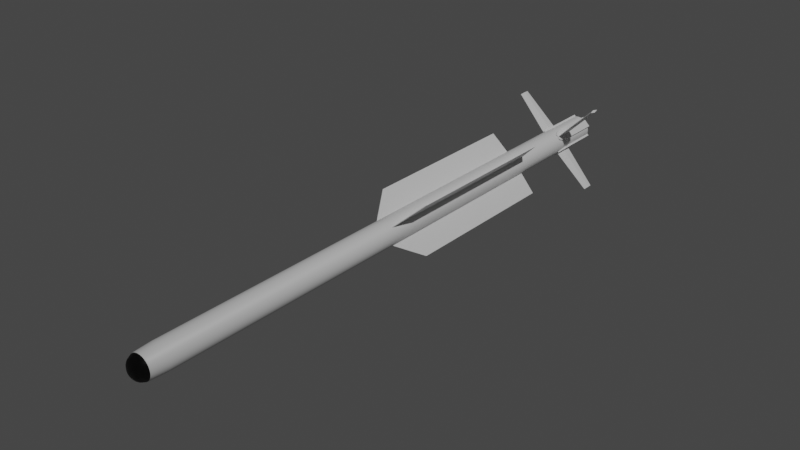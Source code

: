 # Source: IRIS-T.blend  (saved by Blender 3.5.10; exported with 4.5.12 LTS)
import bpy
from mathutils import Matrix  # noqa: F401  (used for matrix-valued properties, if any)

bpy.ops.wm.read_factory_settings(use_empty=True)
scene = bpy.context.scene
scene.name = 'Scene'

# ---- collections
col_collection = bpy.data.collections.new('Collection'); scene.collection.children.link(col_collection)

# ---- materials (node trees are filled in below, after node groups)
mat_seeker = bpy.data.materials.new('Seeker')
mat_seeker.use_transparent_shadow = False
mat_material_002 = bpy.data.materials.new('Material.002')
mat_material_002.use_transparent_shadow = False
mat_rear = bpy.data.materials.new('Rear')
mat_rear.use_transparent_shadow = False
mat_rr = bpy.data.materials.new('RR')
mat_rr.use_transparent_shadow = False
mat_infin = bpy.data.materials.new('InFIn')
mat_infin.use_transparent_shadow = False

# ---- node groups
ng_auto_smooth = bpy.data.node_groups.new('Auto Smooth', 'GeometryNodeTree')
_s = ng_auto_smooth.interface.new_socket(name='Geometry', in_out='OUTPUT', socket_type='NodeSocketGeometry')
_s = ng_auto_smooth.interface.new_socket(name='Geometry', in_out='INPUT', socket_type='NodeSocketGeometry')
_s = ng_auto_smooth.interface.new_socket(name='Angle', in_out='INPUT', socket_type='NodeSocketFloat')
_s.subtype = 'ANGLE'
_s.min_value = 0.0
_s.max_value = 3.142
ng_auto_smooth.is_modifier = True
_N = ng_auto_smooth.nodes; _L = ng_auto_smooth.links
n0 = _N.new('NodeGroupOutput'); n0.name = 'Group Output'; n0.location = (480, -100)
n1 = _N.new('NodeGroupInput'); n1.name = 'Group Input'; n1.location = (-420, -300)
n2 = _N.new('NodeGroupInput'); n2.name = 'Group Input.001'; n2.location = (-60, -100)
n3 = _N.new('GeometryNodeSetShadeSmooth'); n3.name = 'Set Shade Smooth'; n3.location = (120, -100)
n3.domain = 'EDGE'
n4 = _N.new('GeometryNodeSetShadeSmooth'); n4.name = 'Set Shade Smooth.001'; n4.location = (300, -100)
n5 = _N.new('GeometryNodeInputMeshEdgeAngle'); n5.name = 'Edge Angle'; n5.location = (-420, -220)
n6 = _N.new('GeometryNodeInputEdgeSmooth'); n6.name = 'Is Edge Smooth'; n6.location = (-60, -160)
n7 = _N.new('GeometryNodeInputShadeSmooth'); n7.name = 'Is Face Smooth'; n7.location = (-240, -340)
n8 = _N.new('FunctionNodeBooleanMath'); n8.name = 'Boolean Math'; n8.location = (-60, -220)
n9 = _N.new('FunctionNodeCompare'); n9.name = 'Compare'; n9.location = (-240, -180)
n9.operation = 'LESS_EQUAL'
_L.new(n5.outputs[0], n9.inputs[0])
_L.new(n4.outputs[0], n0.inputs[0])
_L.new(n1.outputs[1], n9.inputs[1])
_L.new(n9.outputs[0], n8.inputs[0])
_L.new(n7.outputs[0], n8.inputs[1])
_L.new(n2.outputs[0], n3.inputs[0])
_L.new(n6.outputs[0], n3.inputs[1])
_L.new(n3.outputs[0], n4.inputs[0])
_L.new(n8.outputs[0], n3.inputs[2])
n0.is_active_output = True

# ---- material node trees
mat_seeker.use_nodes = True; mat_seeker.node_tree.nodes.clear()
_N = mat_seeker.node_tree.nodes; _L = mat_seeker.node_tree.links
n0 = _N.new('ShaderNodeBsdfGlass'); n0.name = 'Glass BSDF'; n0.location = (299, 137)
n0.distribution = 'BECKMANN'
n0.inputs[0].default_value = (0.5978, 0.5978, 0.5978, 1.0)
n0.inputs[1].default_value = 0.4385
n0.inputs[2].default_value = 1.45
n1 = _N.new('ShaderNodeOutputMaterial'); n1.name = 'Material Output'; n1.location = (661, 295)
n2 = _N.new('ShaderNodeBsdfPrincipled'); n2.name = 'Principled BSDF'; n2.location = (10, 300)
n2.distribution = 'GGX'
n2.subsurface_method = 'RANDOM_WALK_SKIN'
n2.inputs[0].default_value = (0.6693, 0.6578, 0.4221, 1.0)
n2.inputs[3].default_value = 1.45
n2.inputs[27].default_value = (0.0, 0.0, 0.0, 1.0)
n2.inputs[28].default_value = 1.0
n3 = _N.new('ShaderNodeMixShader'); n3.name = 'Mix Shader'; n3.location = (465, 271)
n3.inputs[0].default_value = 0.1
_L.new(n2.outputs[0], n3.inputs[1])
_L.new(n0.outputs[0], n1.inputs[0])
n1.is_active_output = True
mat_material_002.use_nodes = True; mat_material_002.node_tree.nodes.clear()
_N = mat_material_002.node_tree.nodes; _L = mat_material_002.node_tree.links
n0 = _N.new('ShaderNodeBsdfPrincipled'); n0.name = 'Principled BSDF'; n0.location = (10, 300)
n0.distribution = 'GGX'
n0.subsurface_method = 'RANDOM_WALK_SKIN'
n0.inputs[0].default_value = (0.7865, 0.7865, 0.7865, 1.0)
n0.inputs[3].default_value = 1.45
n0.inputs[27].default_value = (0.0, 0.0, 0.0, 1.0)
n0.inputs[28].default_value = 1.0
n1 = _N.new('ShaderNodeOutputMaterial'); n1.name = 'Material Output'; n1.location = (300, 300)
_L.new(n0.outputs[0], n1.inputs[0])
n1.is_active_output = True
mat_rear.use_nodes = True; mat_rear.node_tree.nodes.clear()
_N = mat_rear.node_tree.nodes; _L = mat_rear.node_tree.links
n0 = _N.new('ShaderNodeBsdfPrincipled'); n0.name = 'Principled BSDF'; n0.location = (10, 300)
n0.distribution = 'GGX'
n0.subsurface_method = 'RANDOM_WALK_SKIN'
n0.inputs[0].default_value = (0.4377, 0.04215, 0.03883, 1.0)
n0.inputs[3].default_value = 1.45
n0.inputs[27].default_value = (0.0, 0.0, 0.0, 1.0)
n0.inputs[28].default_value = 1.0
n1 = _N.new('ShaderNodeOutputMaterial'); n1.name = 'Material Output'; n1.location = (300, 300)
_L.new(n0.outputs[0], n1.inputs[0])
n1.is_active_output = True
mat_rr.use_nodes = True; mat_rr.node_tree.nodes.clear()
_N = mat_rr.node_tree.nodes; _L = mat_rr.node_tree.links
n0 = _N.new('ShaderNodeBsdfPrincipled'); n0.name = 'Principled BSDF'; n0.location = (10, 300)
n0.distribution = 'GGX'
n0.subsurface_method = 'RANDOM_WALK_SKIN'
n0.inputs[0].default_value = (0.0, 0.0, 0.0, 1.0)
n0.inputs[3].default_value = 1.45
n0.inputs[27].default_value = (0.0, 0.0, 0.0, 1.0)
n0.inputs[28].default_value = 1.0
n1 = _N.new('ShaderNodeOutputMaterial'); n1.name = 'Material Output'; n1.location = (300, 300)
_L.new(n0.outputs[0], n1.inputs[0])
n1.is_active_output = True
mat_infin.use_nodes = True; mat_infin.node_tree.nodes.clear()
_N = mat_infin.node_tree.nodes; _L = mat_infin.node_tree.links
n0 = _N.new('ShaderNodeBsdfPrincipled'); n0.name = 'Principled BSDF'; n0.location = (10, 300)
n0.distribution = 'GGX'
n0.subsurface_method = 'RANDOM_WALK_SKIN'
n0.inputs[0].default_value = (0.06011, 0.06011, 0.06011, 1.0)
n0.inputs[1].default_value = 0.1682
n0.inputs[2].default_value = 0.8136
n0.inputs[3].default_value = 1.45
n0.inputs[13].default_value = 0.2545
n0.inputs[27].default_value = (0.0, 0.0, 0.0, 1.0)
n0.inputs[28].default_value = 1.0
n1 = _N.new('ShaderNodeOutputMaterial'); n1.name = 'Material Output'; n1.location = (300, 300)
_L.new(n0.outputs[0], n1.inputs[0])
n1.is_active_output = True

# ---- world
world_world = bpy.data.worlds.new('World'); scene.world = world_world
world_world.use_nodes = True; world_world.node_tree.nodes.clear()
_N = world_world.node_tree.nodes; _L = world_world.node_tree.links
n0 = _N.new('ShaderNodeOutputWorld'); n0.name = 'World Output'; n0.location = (300, 300)
n1 = _N.new('ShaderNodeBackground'); n1.name = 'Background'; n1.location = (10, 300)
n1.inputs[0].default_value = (0.05088, 0.05088, 0.05088, 1.0)
_L.new(n1.outputs[0], n0.inputs[0])
n0.is_active_output = True
world_world.color = (0.05088, 0.05088, 0.05088)
world_world.use_sun_shadow = False
world_world.sun_shadow_jitter_overblur = 0.0

# ---- lights
light_light = bpy.data.lights.new('Light', 'POINT')
light_light.transmission_factor = 0.0
light_light.energy = 1000.0
light_light.shadow_soft_size = 0.1
light_light.shadow_maximum_resolution = 0.006
light_light.use_absolute_resolution = True

# ---- meshes
me_cylinder = bpy.data.meshes.new('Cylinder')
me_cylinder.from_pydata([(0.0, 0.0635, -1.47), (0.01239, 0.06228, -1.47), (0.0243, 0.05867, -1.47), (0.03528, 0.0528, -1.47), (0.0449, 0.0449, -1.47), (0.0528, 0.03528, -1.47), (0.05867, 0.0243, -1.47), (0.06228, 0.01239, -1.47), (0.0635, 0.0, -1.47), (0.06228, -0.01239, -1.47), (0.05867, -0.0243, -1.47), (0.0528, -0.03528, -1.47), (0.0449, -0.0449, -1.47), (0.03528, -0.0528, -1.47), (0.0243, -0.05867, -1.47), (0.01239, -0.06228, -1.47), (0.0, -0.0635, -1.47), (-0.01239, -0.06228, -1.47), (-0.0243, -0.05867, -1.47), (-0.03528, -0.0528, -1.47), (-0.0449, -0.0449, -1.47), (-0.0528, -0.03528, -1.47), (-0.05867, -0.0243, -1.47), (-0.06228, -0.01239, -1.47), (-0.0635, 0.0, -1.47), (-0.06228, 0.01239, -1.47), (-0.05867, 0.0243, -1.47), (-0.0528, 0.03528, -1.47), (-0.0449, 0.0449, -1.47), (-0.03528, 0.0528, -1.47), (-0.0243, 0.05867, -1.47), (-0.01239, 0.06228, -1.47), (-4.657e-10, 0.003235, 1.47), (0.0, 0.0635, 1.34), (-2.91e-10, 0.0263, 1.465), (0.0006311, 0.003173, 1.47), (0.01239, 0.06228, 1.34), (0.00513, 0.02579, 1.465), (0.001238, 0.002989, 1.47), (0.0243, 0.05867, 1.34), (0.01006, 0.0243, 1.465), (0.001797, 0.00269, 1.47), (0.03528, 0.0528, 1.34), (0.01461, 0.02187, 1.465), (0.002288, 0.002288, 1.47), (0.0449, 0.0449, 1.34), (0.0186, 0.0186, 1.465), (0.00269, 0.001797, 1.47), (0.0528, 0.03528, 1.34), (0.02187, 0.01461, 1.465), (0.002989, 0.001238, 1.47), (0.05867, 0.0243, 1.34), (0.0243, 0.01006, 1.465), (0.003173, 0.0006311, 1.47), (0.06228, 0.01239, 1.34), (0.02579, 0.00513, 1.465), (0.003235, 4.657e-10, 1.47), (0.0635, -3.059e-09, 1.34), (0.0263, 2.91e-10, 1.465), (0.003173, -0.0006311, 1.47), (0.06228, -0.01239, 1.34), (0.02579, -0.00513, 1.465), (0.002989, -0.001238, 1.47), (0.05867, -0.0243, 1.34), (0.0243, -0.01006, 1.465), (0.00269, -0.001797, 1.47), (0.0528, -0.03528, 1.34), (0.02187, -0.01461, 1.465), (0.002288, -0.002288, 1.47), (0.0449, -0.0449, 1.34), (0.0186, -0.0186, 1.465), (0.001797, -0.00269, 1.47), (0.03528, -0.0528, 1.34), (0.01461, -0.02187, 1.465), (0.001238, -0.002989, 1.47), (0.0243, -0.05867, 1.34), (0.01006, -0.0243, 1.465), (0.0006311, -0.003173, 1.47), (0.01239, -0.06228, 1.34), (0.00513, -0.02579, 1.465), (4.657e-10, -0.003235, 1.47), (0.0, -0.0635, 1.34), (2.91e-10, -0.0263, 1.465), (-0.0006311, -0.003173, 1.47), (-0.01239, -0.06228, 1.34), (-0.00513, -0.02579, 1.465), (-0.001238, -0.002989, 1.47), (-0.0243, -0.05867, 1.34), (-0.01006, -0.0243, 1.465), (-0.001797, -0.00269, 1.47), (-0.03528, -0.0528, 1.34), (-0.01461, -0.02187, 1.465), (-0.002288, -0.002288, 1.47), (-0.0449, -0.0449, 1.34), (-0.0186, -0.0186, 1.465), (-0.00269, -0.001797, 1.47), (-0.0528, -0.03528, 1.34), (-0.02187, -0.01461, 1.465), (-0.002989, -0.001238, 1.47), (-0.05867, -0.0243, 1.34), (-0.0243, -0.01006, 1.465), (-0.003173, -0.0006311, 1.47), (-0.06228, -0.01239, 1.34), (-0.02579, -0.00513, 1.465), (-0.003235, -4.657e-10, 1.47), (-0.0635, -3.059e-09, 1.34), (-0.0263, -2.91e-10, 1.465), (-0.003173, 0.0006311, 1.47), (-0.06228, 0.01239, 1.34), (-0.02579, 0.00513, 1.465), (-0.002989, 0.001238, 1.47), (-0.05867, 0.0243, 1.34), (-0.0243, 0.01006, 1.465), (-0.00269, 0.001797, 1.47), (-0.0528, 0.03528, 1.34), (-0.02187, 0.01461, 1.465), (-0.002288, 0.002288, 1.47), (-0.0449, 0.0449, 1.34), (-0.0186, 0.0186, 1.465), (-0.001797, 0.00269, 1.47), (-0.03528, 0.0528, 1.34), (-0.01461, 0.02187, 1.465), (-0.001238, 0.002989, 1.47), (-0.0243, 0.05867, 1.34), (-0.01006, 0.0243, 1.465), (-0.0006311, 0.003173, 1.47), (-0.01239, 0.06228, 1.34), (-0.00513, 0.02579, 1.465), (-5.114e-11, 0.05947, 1.416), (-7.887e-11, 0.05427, 1.435), (-6.185e-11, 0.05772, 1.426), (0.01059, 0.05323, 1.435), (0.0116, 0.05833, 1.416), (0.01126, 0.05661, 1.426), (0.02077, 0.05014, 1.435), (0.02276, 0.05494, 1.416), (0.02209, 0.05332, 1.426), (0.03015, 0.04513, 1.435), (0.03304, 0.04945, 1.416), (0.03207, 0.04799, 1.426), (0.03838, 0.03838, 1.435), (0.04205, 0.04205, 1.416), (0.04081, 0.04081, 1.426), (0.04513, 0.03015, 1.435), (0.04945, 0.03304, 1.416), (0.04799, 0.03207, 1.426), (0.05014, 0.02077, 1.435), (0.05494, 0.02276, 1.416), (0.05332, 0.02209, 1.426), (0.05323, 0.01059, 1.435), (0.05833, 0.0116, 1.416), (0.05661, 0.01126, 1.426), (0.05427, -1.176e-10, 1.435), (0.05947, -5.881e-10, 1.416), (0.05772, -3.092e-10, 1.426), (0.05323, -0.01059, 1.435), (0.05833, -0.0116, 1.416), (0.05661, -0.01126, 1.426), (0.05014, -0.02077, 1.435), (0.05494, -0.02276, 1.416), (0.05332, -0.02209, 1.426), (0.04513, -0.03015, 1.435), (0.04945, -0.03304, 1.416), (0.04799, -0.03207, 1.426), (0.03838, -0.03838, 1.435), (0.04205, -0.04205, 1.416), (0.04081, -0.04081, 1.426), (0.03015, -0.04513, 1.435), (0.03304, -0.04945, 1.416), (0.03207, -0.04799, 1.426), (0.02077, -0.05014, 1.435), (0.02276, -0.05494, 1.416), (0.02209, -0.05332, 1.426), (0.01059, -0.05323, 1.435), (0.0116, -0.05833, 1.416), (0.01126, -0.05661, 1.426), (7.887e-11, -0.05427, 1.435), (5.114e-11, -0.05947, 1.416), (6.185e-11, -0.05772, 1.426), (-0.01059, -0.05323, 1.435), (-0.0116, -0.05833, 1.416), (-0.01126, -0.05661, 1.426), (-0.02077, -0.05014, 1.435), (-0.02276, -0.05494, 1.416), (-0.02209, -0.05332, 1.426), (-0.03015, -0.04513, 1.435), (-0.03304, -0.04945, 1.416), (-0.03207, -0.04799, 1.426), (-0.03838, -0.03838, 1.435), (-0.04205, -0.04205, 1.416), (-0.04081, -0.04081, 1.426), (-0.04513, -0.03015, 1.435), (-0.04945, -0.03304, 1.416), (-0.04799, -0.03207, 1.426), (-0.05014, -0.02077, 1.435), (-0.05494, -0.02276, 1.416), (-0.05332, -0.02209, 1.426), (-0.05323, -0.01059, 1.435), (-0.05833, -0.0116, 1.416), (-0.05661, -0.01126, 1.426), (-0.05427, -2.754e-10, 1.435), (-0.05947, -6.904e-10, 1.416), (-0.05772, -4.329e-10, 1.426), (-0.05323, 0.01059, 1.435), (-0.05833, 0.0116, 1.416), (-0.05661, 0.01126, 1.426), (-0.05014, 0.02077, 1.435), (-0.05494, 0.02276, 1.416), (-0.05332, 0.02209, 1.426), (-0.04513, 0.03015, 1.435), (-0.04945, 0.03304, 1.416), (-0.04799, 0.03207, 1.426), (-0.03838, 0.03838, 1.435), (-0.04205, 0.04205, 1.416), (-0.04081, 0.04081, 1.426), (-0.03015, 0.04513, 1.435), (-0.03304, 0.04945, 1.416), (-0.03207, 0.04799, 1.426), (-0.02077, 0.05014, 1.435), (-0.02276, 0.05494, 1.416), (-0.02209, 0.05332, 1.426), (-0.01059, 0.05323, 1.435), (-0.0116, 0.05833, 1.416), (-0.01126, 0.05661, 1.426), (-1.037e-10, 0.0487, 1.447), (-1.644e-10, 0.04047, 1.456), (0.007896, 0.03969, 1.456), (0.009502, 0.04777, 1.447), (0.01549, 0.03739, 1.456), (0.01864, 0.045, 1.447), (0.02248, 0.03365, 1.456), (0.02706, 0.0405, 1.447), (0.02862, 0.02862, 1.456), (0.03444, 0.03444, 1.447), (0.03365, 0.02248, 1.456), (0.0405, 0.02706, 1.447), (0.03739, 0.01549, 1.456), (0.045, 0.01864, 1.447), (0.03969, 0.007896, 1.456), (0.04777, 0.009502, 1.447), (0.04047, 1.644e-10, 1.456), (0.0487, 3.711e-11, 1.447), (0.03969, -0.007896, 1.456), (0.04777, -0.009502, 1.447), (0.03739, -0.01549, 1.456), (0.045, -0.01864, 1.447), (0.03365, -0.02248, 1.456), (0.0405, -0.02706, 1.447), (0.02862, -0.02862, 1.456), (0.03444, -0.03444, 1.447), (0.02248, -0.03365, 1.456), (0.02706, -0.0405, 1.447), (0.01549, -0.03739, 1.456), (0.01864, -0.045, 1.447), (0.007896, -0.03969, 1.456), (0.009502, -0.04777, 1.447), (1.644e-10, -0.04047, 1.456), (1.037e-10, -0.0487, 1.447), (-0.007896, -0.03969, 1.456), (-0.009502, -0.04777, 1.447), (-0.01549, -0.03739, 1.456), (-0.01864, -0.045, 1.447), (-0.02248, -0.03365, 1.456), (-0.02706, -0.0405, 1.447), (-0.02862, -0.02862, 1.456), (-0.03444, -0.03444, 1.447), (-0.03365, -0.02248, 1.456), (-0.0405, -0.02706, 1.447), (-0.03739, -0.01549, 1.456), (-0.045, -0.01864, 1.447), (-0.03969, -0.007896, 1.456), (-0.04777, -0.009502, 1.447), (-0.04047, -1.644e-10, 1.456), (-0.0487, -1.703e-10, 1.447), (-0.03969, 0.007896, 1.456), (-0.04777, 0.009502, 1.447), (-0.03739, 0.01549, 1.456), (-0.045, 0.01864, 1.447), (-0.03365, 0.02248, 1.456), (-0.0405, 0.02706, 1.447), (-0.02862, 0.02862, 1.456), (-0.03444, 0.03444, 1.447), (-0.02248, 0.03365, 1.456), (-0.02706, 0.0405, 1.447), (-0.01549, 0.03739, 1.456), (-0.01864, 0.045, 1.447), (-0.007896, 0.03969, 1.456), (-0.009502, 0.04777, 1.447), (1.316e-10, 0.05995, -1.47), (0.0117, 0.0588, -1.47), (0.02294, 0.05539, -1.47), (0.03331, 0.04985, -1.47), (0.04239, 0.04239, -1.47), (0.04985, 0.03331, -1.47), (0.05539, 0.02294, -1.47), (0.0588, 0.0117, -1.47), (0.05995, -1.232e-10, -1.47), (0.0588, -0.0117, -1.47), (0.05539, -0.02294, -1.47), (0.04985, -0.03331, -1.47), (0.04239, -0.04239, -1.47), (0.03331, -0.04985, -1.47), (0.02294, -0.05539, -1.47), (0.0117, -0.0588, -1.47), (1.316e-10, -0.05995, -1.47), (-0.0117, -0.0588, -1.47), (-0.02294, -0.05539, -1.47), (-0.03331, -0.04985, -1.47), (-0.04239, -0.04239, -1.47), (-0.04985, -0.03331, -1.47), (-0.05539, -0.02294, -1.47), (-0.0588, -0.0117, -1.47), (-0.05995, -1.232e-10, -1.47), (-0.0588, 0.0117, -1.47), (-0.05539, 0.02294, -1.47), (-0.04985, 0.03331, -1.47), (-0.04239, 0.04239, -1.47), (-0.03331, 0.04985, -1.47), (-0.02294, 0.05539, -1.47), (-0.0117, 0.0588, -1.47), (-3.53e-08, 0.02734, -1.353), (0.005335, 0.02682, -1.353), (0.01046, 0.02526, -1.353), (0.01519, 0.02274, -1.353), (0.01934, 0.01934, -1.353), (0.02274, 0.01519, -1.353), (0.02526, 0.01046, -1.353), (0.02682, 0.005335, -1.353), (0.02734, 6.32e-10, -1.353), (0.02682, -0.005335, -1.353), (0.02526, -0.01046, -1.353), (0.02274, -0.01519, -1.353), (0.01934, -0.01934, -1.353), (0.01519, -0.02274, -1.353), (0.01046, -0.02526, -1.353), (0.005335, -0.02682, -1.353), (-3.53e-08, -0.02734, -1.353), (-0.005335, -0.02682, -1.353), (-0.01046, -0.02526, -1.353), (-0.01519, -0.02274, -1.353), (-0.01934, -0.01934, -1.353), (-0.02274, -0.01519, -1.353), (-0.02526, -0.01046, -1.353), (-0.02682, -0.005335, -1.353), (-0.02734, 6.32e-10, -1.353), (-0.02682, 0.005335, -1.353), (-0.02526, 0.01046, -1.353), (-0.02274, 0.01519, -1.353), (-0.01934, 0.01934, -1.353), (-0.01519, 0.02274, -1.353), (-0.01046, 0.02526, -1.353), (-0.005335, 0.02682, -1.353), (-0.1259, -0.1237, -0.03231), (0.1237, 0.1259, -0.03231), (-0.1259, -0.1237, -0.8707), (0.1237, 0.1259, -0.8707), (-0.1237, -0.1259, -0.03231), (0.1259, 0.1237, -0.03231), (-0.1237, -0.1259, -0.8707), (0.1259, 0.1237, -0.8707), (-0.001126, 0.001126, 0.1783), (-0.001126, 0.001126, -0.8873), (0.001126, -0.001126, -0.8873), (0.001126, -0.001126, 0.1783), (-0.1237, 0.1259, -0.03231), (0.1259, -0.1237, -0.03231), (-0.1237, 0.1259, -0.8707), (0.1259, -0.1237, -0.8707), (-0.1259, 0.1237, -0.03231), (0.1237, -0.1259, -0.03231), (-0.1259, 0.1237, -0.8707), (0.1237, -0.1259, -0.8707), (0.001126, 0.001126, 0.1783), (0.001126, 0.001126, -0.8873), (-0.001126, -0.001126, -0.8873), (-0.001126, -0.001126, 0.1783), (0.01736, 0.05832, -1.475), (0.02611, 0.06708, -1.475), (0.05832, 0.01736, -1.475), (0.06708, 0.02611, -1.475), (0.0276, 0.04808, -1.201), (0.03636, 0.05683, -1.201), (0.04808, 0.0276, -1.201), (0.05683, 0.03636, -1.201), (0.02267, 0.05301, -1.214), (0.03143, 0.06176, -1.214), (0.05301, 0.02267, -1.214), (0.06176, 0.03143, -1.214), (0.01967, 0.05601, -1.232), (0.01736, 0.05832, -1.259), (0.02611, 0.06708, -1.259), (0.02842, 0.06477, -1.232), (0.05832, 0.01736, -1.259), (0.05601, 0.01967, -1.232), (0.06477, 0.02842, -1.232), (0.06708, 0.02611, -1.259), (0.04575, 0.04575, -1.309), (0.2081, 0.2081, -1.289), (0.04575, 0.04575, -1.209), (0.2081, 0.2081, -1.229), (0.04093, 0.05057, -1.259), (0.2033, 0.2129, -1.259), (0.05057, 0.04093, -1.259), (0.2129, 0.2033, -1.259), (0.2081, 0.2081, -1.259), (0.04575, 0.04575, -1.259), (0.02385, 0.02567, -1.451), (0.03734, 0.03916, -1.451), (0.01553, 0.01736, -1.474), (0.03734, 0.03916, -1.474), (0.02567, 0.02385, -1.451), (0.03916, 0.03734, -1.451), (0.01736, 0.01553, -1.474), (0.03916, 0.03734, -1.474), (0.01553, 0.01736, -1.463), (0.03734, 0.03916, -1.463), (0.01736, 0.01553, -1.463), (0.03916, 0.03734, -1.463), (0.05832, -0.01736, -1.475), (0.06708, -0.02611, -1.475), (0.01736, -0.05832, -1.475), (0.02611, -0.06708, -1.475), (0.04808, -0.0276, -1.201), (0.05683, -0.03636, -1.201), (0.0276, -0.04808, -1.201), (0.03636, -0.05683, -1.201), (0.05301, -0.02267, -1.214), (0.06176, -0.03143, -1.214), (0.02267, -0.05301, -1.214), (0.03143, -0.06176, -1.214), (0.05601, -0.01967, -1.232), (0.05832, -0.01736, -1.259), (0.06708, -0.02611, -1.259), (0.06477, -0.02842, -1.232), (0.01736, -0.05832, -1.259), (0.01967, -0.05601, -1.232), (0.02842, -0.06477, -1.232), (0.02611, -0.06708, -1.259), (0.04575, -0.04575, -1.309), (0.2081, -0.2081, -1.289), (0.04575, -0.04575, -1.209), (0.2081, -0.2081, -1.229), (0.05057, -0.04093, -1.259), (0.2129, -0.2033, -1.259), (0.04093, -0.05057, -1.259), (0.2033, -0.2129, -1.259), (0.2081, -0.2081, -1.259), (0.04575, -0.04575, -1.259), (0.02567, -0.02385, -1.451), (0.03916, -0.03734, -1.451), (0.01736, -0.01553, -1.474), (0.03916, -0.03734, -1.474), (0.02385, -0.02567, -1.451), (0.03734, -0.03916, -1.451), (0.01553, -0.01736, -1.474), (0.03734, -0.03916, -1.474), (0.01736, -0.01553, -1.463), (0.03916, -0.03734, -1.463), (0.01553, -0.01736, -1.463), (0.03734, -0.03916, -1.463), (-0.01736, -0.05832, -1.475), (-0.02611, -0.06708, -1.475), (-0.05832, -0.01736, -1.475), (-0.06708, -0.02611, -1.475), (-0.0276, -0.04808, -1.201), (-0.03636, -0.05683, -1.201), (-0.04808, -0.0276, -1.201), (-0.05683, -0.03636, -1.201), (-0.02267, -0.05301, -1.214), (-0.03143, -0.06176, -1.214), (-0.05301, -0.02267, -1.214), (-0.06176, -0.03143, -1.214), (-0.01967, -0.05601, -1.232), (-0.01736, -0.05832, -1.259), (-0.02611, -0.06708, -1.259), (-0.02842, -0.06477, -1.232), (-0.05832, -0.01736, -1.259), (-0.05601, -0.01967, -1.232), (-0.06477, -0.02842, -1.232), (-0.06708, -0.02611, -1.259), (-0.04575, -0.04575, -1.309), (-0.2081, -0.2081, -1.289), (-0.04575, -0.04575, -1.209), (-0.2081, -0.2081, -1.229), (-0.04093, -0.05057, -1.259), (-0.2033, -0.2129, -1.259), (-0.05057, -0.04093, -1.259), (-0.2129, -0.2033, -1.259), (-0.2081, -0.2081, -1.259), (-0.04575, -0.04575, -1.259), (-0.02385, -0.02567, -1.451), (-0.03734, -0.03916, -1.451), (-0.01553, -0.01736, -1.474), (-0.03734, -0.03916, -1.474), (-0.02567, -0.02385, -1.451), (-0.03916, -0.03734, -1.451), (-0.01736, -0.01553, -1.474), (-0.03916, -0.03734, -1.474), (-0.01553, -0.01736, -1.463), (-0.03734, -0.03916, -1.463), (-0.01736, -0.01553, -1.463), (-0.03916, -0.03734, -1.463), (-0.05832, 0.01736, -1.475), (-0.06708, 0.02611, -1.475), (-0.01736, 0.05832, -1.475), (-0.02611, 0.06708, -1.475), (-0.04808, 0.0276, -1.201), (-0.05683, 0.03636, -1.201), (-0.0276, 0.04808, -1.201), (-0.03636, 0.05683, -1.201), (-0.05301, 0.02267, -1.214), (-0.06176, 0.03143, -1.214), (-0.02267, 0.05301, -1.214), (-0.03143, 0.06176, -1.214), (-0.05601, 0.01967, -1.232), (-0.05832, 0.01736, -1.259), (-0.06708, 0.02611, -1.259), (-0.06477, 0.02842, -1.232), (-0.01736, 0.05832, -1.259), (-0.01967, 0.05601, -1.232), (-0.02842, 0.06477, -1.232), (-0.02611, 0.06708, -1.259), (-0.04575, 0.04575, -1.309), (-0.2081, 0.2081, -1.289), (-0.04575, 0.04575, -1.209), (-0.2081, 0.2081, -1.229), (-0.05057, 0.04093, -1.259), (-0.2129, 0.2033, -1.259), (-0.04093, 0.05057, -1.259), (-0.2033, 0.2129, -1.259), (-0.2081, 0.2081, -1.259), (-0.04575, 0.04575, -1.259), (-0.02567, 0.02385, -1.451), (-0.03916, 0.03734, -1.451), (-0.01736, 0.01553, -1.474), (-0.03916, 0.03734, -1.474), (-0.02385, 0.02567, -1.451), (-0.03734, 0.03916, -1.451), (-0.01553, 0.01736, -1.474), (-0.03734, 0.03916, -1.474), (-0.01736, 0.01553, -1.463), (-0.03916, 0.03734, -1.463), (-0.01553, 0.01736, -1.463), (-0.03734, 0.03916, -1.463)], [(405, 398), (396, 405), (405, 400), (402, 405), (447, 440), (438, 447), (447, 442), (444, 447), (489, 482), (480, 489), (489, 484), (486, 489), (531, 524), (522, 531), (531, 526), (528, 531)], [(31, 126, 33, 0), (2, 39, 42, 3), (3, 42, 45, 4), (4, 45, 48, 5), (5, 48, 51, 6), (6, 51, 54, 7), (7, 54, 57, 8), (8, 57, 60, 9), (9, 60, 63, 10), (10, 63, 66, 11), (11, 66, 69, 12), (12, 69, 72, 13), (13, 72, 75, 14), (14, 75, 78, 15), (15, 78, 81, 16), (16, 81, 84, 17), (17, 84, 87, 18), (18, 87, 90, 19), (19, 90, 93, 20), (20, 93, 96, 21), (21, 96, 99, 22), (22, 99, 102, 23), (23, 102, 105, 24), (24, 105, 108, 25), (25, 108, 111, 26), (26, 111, 114, 27), (27, 114, 117, 28), (28, 117, 120, 29), (29, 120, 123, 30), (30, 123, 126, 31), (0, 33, 36, 1), (1, 36, 39, 2), (9, 10, 298, 297), (228, 226, 37, 40), (131, 129, 224, 227), (225, 286, 127, 34), (37, 34, 32, 35), (230, 228, 40, 43), (42, 39, 135, 138), (134, 131, 227, 229), (40, 37, 35, 38), (232, 230, 43, 46), (45, 42, 138, 141), (137, 134, 229, 231), (43, 40, 38, 41), (234, 232, 46, 49), (48, 45, 141, 144), (140, 137, 231, 233), (46, 43, 41, 44), (236, 234, 49, 52), (51, 48, 144, 147), (143, 140, 233, 235), (49, 46, 44, 47), (238, 236, 52, 55), (54, 51, 147, 150), (146, 143, 235, 237), (52, 49, 47, 50), (240, 238, 55, 58), (57, 54, 150, 153), (149, 146, 237, 239), (55, 52, 50, 53), (242, 240, 58, 61), (60, 57, 153, 156), (152, 149, 239, 241), (58, 55, 53, 56), (244, 242, 61, 64), (63, 60, 156, 159), (155, 152, 241, 243), (61, 58, 56, 59), (246, 244, 64, 67), (66, 63, 159, 162), (158, 155, 243, 245), (64, 61, 59, 62), (248, 246, 67, 70), (69, 66, 162, 165), (161, 158, 245, 247), (67, 64, 62, 65), (250, 248, 70, 73), (72, 69, 165, 168), (164, 161, 247, 249), (70, 67, 65, 68), (252, 250, 73, 76), (75, 72, 168, 171), (167, 164, 249, 251), (73, 70, 68, 71), (254, 252, 76, 79), (78, 75, 171, 174), (170, 167, 251, 253), (76, 73, 71, 74), (256, 254, 79, 82), (81, 78, 174, 177), (173, 170, 253, 255), (79, 76, 74, 77), (258, 256, 82, 85), (84, 81, 177, 180), (176, 173, 255, 257), (82, 79, 77, 80), (260, 258, 85, 88), (87, 84, 180, 183), (179, 176, 257, 259), (85, 82, 80, 83), (262, 260, 88, 91), (90, 87, 183, 186), (182, 179, 259, 261), (88, 85, 83, 86), (264, 262, 91, 94), (93, 90, 186, 189), (185, 182, 261, 263), (91, 88, 86, 89), (266, 264, 94, 97), (96, 93, 189, 192), (188, 185, 263, 265), (94, 91, 89, 92), (268, 266, 97, 100), (99, 96, 192, 195), (191, 188, 265, 267), (97, 94, 92, 95), (270, 268, 100, 103), (102, 99, 195, 198), (194, 191, 267, 269), (100, 97, 95, 98), (272, 270, 103, 106), (105, 102, 198, 201), (197, 194, 269, 271), (103, 100, 98, 101), (274, 272, 106, 109), (108, 105, 201, 204), (200, 197, 271, 273), (106, 103, 101, 104), (276, 274, 109, 112), (111, 108, 204, 207), (203, 200, 273, 275), (109, 106, 104, 107), (278, 276, 112, 115), (114, 111, 207, 210), (206, 203, 275, 277), (112, 109, 107, 110), (280, 278, 115, 118), (117, 114, 210, 213), (209, 206, 277, 279), (115, 112, 110, 113), (282, 280, 118, 121), (120, 117, 213, 216), (212, 209, 279, 281), (118, 115, 113, 116), (284, 282, 121, 124), (123, 120, 216, 219), (215, 212, 281, 283), (121, 118, 116, 119), (286, 284, 124, 127), (126, 123, 219, 222), (218, 215, 283, 285), (124, 121, 119, 122), (221, 218, 285, 287), (127, 124, 122, 125), (36, 33, 128, 132), (39, 36, 132, 135), (129, 221, 287, 224), (34, 127, 125, 32), (35, 32, 125, 122, 119, 116, 113, 110, 107, 104, 101, 98, 95, 92, 89, 86, 83, 80, 77, 74, 71, 68, 65, 62, 59, 56, 53, 50, 47, 44, 41, 38), (129, 131, 133, 130), (130, 133, 132, 128), (131, 134, 136, 133), (133, 136, 135, 132), (134, 137, 139, 136), (136, 139, 138, 135), (137, 140, 142, 139), (139, 142, 141, 138), (140, 143, 145, 142), (142, 145, 144, 141), (143, 146, 148, 145), (145, 148, 147, 144), (146, 149, 151, 148), (148, 151, 150, 147), (149, 152, 154, 151), (151, 154, 153, 150), (152, 155, 157, 154), (154, 157, 156, 153), (155, 158, 160, 157), (157, 160, 159, 156), (158, 161, 163, 160), (160, 163, 162, 159), (161, 164, 166, 163), (163, 166, 165, 162), (164, 167, 169, 166), (166, 169, 168, 165), (167, 170, 172, 169), (169, 172, 171, 168), (170, 173, 175, 172), (172, 175, 174, 171), (173, 176, 178, 175), (175, 178, 177, 174), (176, 179, 181, 178), (178, 181, 180, 177), (179, 182, 184, 181), (181, 184, 183, 180), (182, 185, 187, 184), (184, 187, 186, 183), (185, 188, 190, 187), (187, 190, 189, 186), (188, 191, 193, 190), (190, 193, 192, 189), (191, 194, 196, 193), (193, 196, 195, 192), (194, 197, 199, 196), (196, 199, 198, 195), (197, 200, 202, 199), (199, 202, 201, 198), (200, 203, 205, 202), (202, 205, 204, 201), (203, 206, 208, 205), (205, 208, 207, 204), (206, 209, 211, 208), (208, 211, 210, 207), (209, 212, 214, 211), (211, 214, 213, 210), (212, 215, 217, 214), (214, 217, 216, 213), (215, 218, 220, 217), (217, 220, 219, 216), (218, 221, 223, 220), (220, 223, 222, 219), (221, 129, 130, 223), (223, 130, 128, 222), (33, 126, 222, 128), (225, 226, 227, 224), (226, 228, 229, 227), (228, 230, 231, 229), (230, 232, 233, 231), (232, 234, 235, 233), (234, 236, 237, 235), (236, 238, 239, 237), (238, 240, 241, 239), (240, 242, 243, 241), (242, 244, 245, 243), (244, 246, 247, 245), (246, 248, 249, 247), (248, 250, 251, 249), (250, 252, 253, 251), (252, 254, 255, 253), (254, 256, 257, 255), (256, 258, 259, 257), (258, 260, 261, 259), (260, 262, 263, 261), (262, 264, 265, 263), (264, 266, 267, 265), (266, 268, 269, 267), (268, 270, 271, 269), (270, 272, 273, 271), (272, 274, 275, 273), (274, 276, 277, 275), (276, 278, 279, 277), (278, 280, 281, 279), (280, 282, 283, 281), (282, 284, 285, 283), (284, 286, 287, 285), (286, 225, 224, 287), (226, 225, 34, 37), (289, 290, 322, 321), (23, 24, 312, 311), (10, 11, 299, 298), (24, 25, 313, 312), (11, 12, 300, 299), (25, 26, 314, 313), (12, 13, 301, 300), (26, 27, 315, 314), (13, 14, 302, 301), (0, 1, 289, 288), (27, 28, 316, 315), (14, 15, 303, 302), (1, 2, 290, 289), (28, 29, 317, 316), (15, 16, 304, 303), (2, 3, 291, 290), (29, 30, 318, 317), (16, 17, 305, 304), (3, 4, 292, 291), (30, 31, 319, 318), (17, 18, 306, 305), (4, 5, 293, 292), (31, 0, 288, 319), (18, 19, 307, 306), (5, 6, 294, 293), (19, 20, 308, 307), (6, 7, 295, 294), (20, 21, 309, 308), (7, 8, 296, 295), (21, 22, 310, 309), (8, 9, 297, 296), (22, 23, 311, 310), (320, 321, 322, 323, 324, 325, 326, 327, 328, 329, 330, 331, 332, 333, 334, 335, 336, 337, 338, 339, 340, 341, 342, 343, 344, 345, 346, 347, 348, 349, 350, 351), (316, 317, 349, 348), (303, 304, 336, 335), (290, 291, 323, 322), (317, 318, 350, 349), (304, 305, 337, 336), (291, 292, 324, 323), (318, 319, 351, 350), (305, 306, 338, 337), (292, 293, 325, 324), (319, 288, 320, 351), (306, 307, 339, 338), (293, 294, 326, 325), (307, 308, 340, 339), (294, 295, 327, 326), (308, 309, 341, 340), (295, 296, 328, 327), (309, 310, 342, 341), (296, 297, 329, 328), (310, 311, 343, 342), (297, 298, 330, 329), (311, 312, 344, 343), (298, 299, 331, 330), (312, 313, 345, 344), (299, 300, 332, 331), (313, 314, 346, 345), (300, 301, 333, 332), (314, 315, 347, 346), (301, 302, 334, 333), (288, 289, 321, 320), (315, 316, 348, 347), (302, 303, 335, 334), (136, 133, 130, 223, 220, 217, 214, 211, 208, 205, 202, 199, 196, 193, 190, 187, 184, 181, 178, 175, 172, 169, 166, 163, 160, 157, 154, 151, 148, 145, 142, 139), (360, 353, 355, 361), (361, 355, 359, 362), (362, 359, 357, 363), (363, 357, 353, 360), (354, 358, 356, 352), (359, 355, 353, 357), (356, 363, 360, 352), (358, 362, 363, 356), (354, 361, 362, 358), (352, 360, 361, 354), (372, 365, 367, 373), (373, 367, 371, 374), (374, 371, 369, 375), (375, 369, 365, 372), (366, 370, 368, 364), (371, 367, 365, 369), (368, 375, 372, 364), (370, 374, 375, 368), (366, 373, 374, 370), (364, 372, 373, 366), (382, 383, 381, 380), (376, 377, 379, 378), (383, 382, 386, 387), (393, 394, 387, 386), (379, 377, 390, 391, 385, 381, 383, 387, 394, 395), (380, 381, 385, 384), (376, 378, 392, 393, 386, 382, 380, 384, 388, 389), (378, 379, 395, 392), (389, 390, 377, 376), (390, 389, 388, 391), (392, 395, 394, 393), (391, 388, 384, 385), (403, 402, 396, 397), (399, 403, 404), (404, 401, 399), (401, 404, 397), (403, 397, 404), (400, 398, 399, 401), (402, 403, 399, 398), (401, 397, 396, 400), (414, 415, 409, 408), (408, 409, 413, 412), (416, 417, 411, 410), (410, 411, 407, 406), (414, 416, 410, 406), (417, 415, 407, 411), (413, 409, 415, 417), (408, 412, 416, 414), (412, 413, 417, 416), (406, 407, 415, 414), (424, 425, 423, 422), (418, 419, 421, 420), (425, 424, 428, 429), (435, 436, 429, 428), (421, 419, 432, 433, 427, 423, 425, 429, 436, 437), (422, 423, 427, 426), (418, 420, 434, 435, 428, 424, 422, 426, 430, 431), (420, 421, 437, 434), (431, 432, 419, 418), (432, 431, 430, 433), (434, 437, 436, 435), (433, 430, 426, 427), (445, 444, 438, 439), (441, 445, 446), (446, 443, 441), (443, 446, 439), (445, 439, 446), (442, 440, 441, 443), (444, 445, 441, 440), (443, 439, 438, 442), (456, 457, 451, 450), (450, 451, 455, 454), (458, 459, 453, 452), (452, 453, 449, 448), (456, 458, 452, 448), (459, 457, 449, 453), (455, 451, 457, 459), (450, 454, 458, 456), (454, 455, 459, 458), (448, 449, 457, 456), (466, 467, 465, 464), (460, 461, 463, 462), (467, 466, 470, 471), (477, 478, 471, 470), (463, 461, 474, 475, 469, 465, 467, 471, 478, 479), (464, 465, 469, 468), (460, 462, 476, 477, 470, 466, 464, 468, 472, 473), (462, 463, 479, 476), (473, 474, 461, 460), (474, 473, 472, 475), (476, 479, 478, 477), (475, 472, 468, 469), (487, 486, 480, 481), (483, 487, 488), (488, 485, 483), (485, 488, 481), (487, 481, 488), (484, 482, 483, 485), (486, 487, 483, 482), (485, 481, 480, 484), (498, 499, 493, 492), (492, 493, 497, 496), (500, 501, 495, 494), (494, 495, 491, 490), (498, 500, 494, 490), (501, 499, 491, 495), (497, 493, 499, 501), (492, 496, 500, 498), (496, 497, 501, 500), (490, 491, 499, 498), (508, 509, 507, 506), (502, 503, 505, 504), (509, 508, 512, 513), (519, 520, 513, 512), (505, 503, 516, 517, 511, 507, 509, 513, 520, 521), (506, 507, 511, 510), (502, 504, 518, 519, 512, 508, 506, 510, 514, 515), (504, 505, 521, 518), (515, 516, 503, 502), (516, 515, 514, 517), (518, 521, 520, 519), (517, 514, 510, 511), (529, 528, 522, 523), (525, 529, 530), (530, 527, 525), (527, 530, 523), (529, 523, 530), (526, 524, 525, 527), (528, 529, 525, 524), (527, 523, 522, 526), (540, 541, 535, 534), (534, 535, 539, 538), (542, 543, 537, 536), (536, 537, 533, 532), (540, 542, 536, 532), (543, 541, 533, 537), (539, 535, 541, 543), (534, 538, 542, 540), (538, 539, 543, 542), (532, 533, 541, 540)])
me_cylinder.polygons.foreach_set('use_smooth', [1, 1, 1, 1, 1, 1, 1, 1, 1, 1, 1, 1, 1, 1, 1, 1, 1, 1, 1, 1, 1, 1, 1, 1, 1, 1, 1, 1, 1, 1, 1, 1, 1, 1, 1, 1, 1, 1, 1, 1, 1, 1, 1, 1, 1, 1, 1, 1, 1, 1, 1, 1, 1, 1, 1, 1, 1, 1, 1, 1, 1, 1, 1, 1, 1, 1, 1, 1, 1, 1, 1, 1, 1, 1, 1, 1, 1, 1, 1, 1, 1, 1, 1, 1, 1, 1, 1, 1, 1, 1, 1, 1, 1, 1, 1, 1, 1, 1, 1, 1, 1, 1, 1, 1, 1, 1, 1, 1, 1, 1, 1, 1, 1, 1, 1, 1, 1, 1, 1, 1, 1, 1, 1, 1, 1, 1, 1, 1, 1, 1, 1, 1, 1, 1, 1, 1, 1, 1, 1, 1, 1, 1, 1, 1, 1, 1, 1, 1, 1, 1, 1, 1, 1, 1, 1, 1, 1, 1, 1, 1, 1, 1, 1, 1, 1, 1, 1, 1, 1, 1, 1, 1, 1, 1, 1, 1, 1, 1, 1, 1, 1, 1, 1, 1, 1, 1, 1, 1, 1, 1, 1, 1, 1, 1, 1, 1, 1, 1, 1, 1, 1, 1, 1, 1, 1, 1, 1, 1, 1, 1, 1, 1, 1, 1, 1, 1, 1, 1, 1, 1, 1, 1, 1, 1, 1, 1, 1, 1, 1, 1, 1, 1, 1, 1, 1, 1, 1, 1, 1, 1, 1, 1, 1, 1, 1, 1, 1, 1, 1, 1, 1, 1, 1, 1, 1, 1, 1, 1, 1, 1, 1, 1, 1, 1, 1, 1, 1, 1, 1, 1, 1, 1, 1, 1, 1, 1, 1, 1, 1, 1, 1, 1, 1, 1, 1, 1, 1, 1, 1, 1, 1, 1, 1, 1, 1, 1, 1, 1, 1, 1, 1, 1, 1, 1, 1, 1, 1, 1, 1, 1, 1, 1, 1, 1, 1, 1, 1, 1, 1, 1, 1, 1, 0, 0, 0, 0, 0, 0, 0, 0, 0, 0, 0, 0, 0, 0, 0, 0, 0, 0, 0, 0, 0, 0, 0, 0, 0, 0, 0, 0, 0, 0, 0, 0, 0, 0, 0, 0, 0, 0, 0, 0, 0, 0, 0, 0, 0, 0, 0, 0, 0, 0, 0, 0, 0, 0, 0, 0, 0, 0, 0, 0, 0, 0, 0, 0, 0, 0, 0, 0, 0, 0, 0, 0, 0, 0, 0, 0, 0, 0, 0, 0, 0, 0, 0, 0, 0, 0, 0, 0, 0, 0, 0, 0, 0, 0, 0, 0, 0, 0, 0, 0, 0, 0, 0, 0, 0, 0, 0, 0, 0, 0, 0, 0, 0, 0, 0, 0, 0, 0, 0, 0, 0, 0, 0, 0, 0, 0, 0, 0, 0, 0, 0, 0, 0, 0, 0, 0, 0, 0, 0, 0, 0])
me_cylinder.polygons.foreach_set('material_index', [1, 1, 1, 1, 1, 1, 1, 1, 1, 1, 1, 1, 1, 1, 1, 1, 1, 1, 1, 1, 1, 1, 1, 1, 1, 1, 1, 1, 1, 1, 1, 1, 1, 0, 0, 0, 0, 0, 1, 0, 0, 0, 1, 0, 0, 0, 1, 0, 0, 0, 1, 0, 0, 0, 1, 0, 0, 0, 1, 0, 0, 0, 1, 0, 0, 0, 1, 0, 0, 0, 1, 0, 0, 0, 1, 0, 0, 0, 1, 0, 0, 0, 1, 0, 0, 0, 1, 0, 0, 0, 1, 0, 0, 0, 1, 0, 0, 0, 1, 0, 0, 0, 1, 0, 0, 0, 1, 0, 0, 0, 1, 0, 0, 0, 1, 0, 0, 0, 1, 0, 0, 0, 1, 0, 0, 0, 1, 0, 0, 0, 1, 0, 0, 0, 1, 0, 0, 0, 1, 0, 0, 0, 1, 0, 0, 0, 1, 0, 0, 0, 1, 0, 0, 0, 0, 1, 1, 0, 0, 0, 0, 1, 0, 1, 0, 1, 0, 1, 0, 1, 0, 1, 0, 1, 0, 1, 0, 1, 0, 1, 0, 1, 0, 1, 0, 1, 0, 1, 0, 1, 0, 1, 0, 1, 0, 1, 0, 1, 0, 1, 0, 1, 0, 1, 0, 1, 0, 1, 0, 1, 0, 1, 0, 1, 0, 1, 0, 1, 0, 1, 0, 1, 0, 1, 1, 0, 0, 0, 0, 0, 0, 0, 0, 0, 0, 0, 0, 0, 0, 0, 0, 0, 0, 0, 0, 0, 0, 0, 0, 0, 0, 0, 0, 0, 0, 0, 0, 0, 2, 1, 1, 1, 1, 1, 1, 1, 1, 1, 1, 1, 1, 1, 1, 1, 1, 1, 1, 1, 1, 1, 1, 1, 1, 1, 1, 1, 1, 1, 1, 1, 3, 2, 2, 2, 2, 2, 2, 2, 2, 2, 2, 2, 2, 2, 2, 2, 2, 2, 2, 2, 2, 2, 2, 2, 2, 2, 2, 2, 2, 2, 2, 2, 0, 1, 1, 1, 1, 1, 1, 1, 1, 1, 1, 1, 1, 1, 1, 1, 1, 1, 1, 1, 1, 1, 1, 1, 1, 1, 1, 1, 1, 1, 1, 1, 1, 1, 1, 1, 1, 1, 1, 1, 1, 4, 4, 4, 4, 4, 4, 4, 4, 4, 4, 1, 1, 1, 1, 1, 1, 1, 1, 1, 1, 1, 1, 1, 1, 1, 1, 1, 1, 1, 1, 4, 4, 4, 4, 4, 4, 4, 4, 4, 4, 1, 1, 1, 1, 1, 1, 1, 1, 1, 1, 1, 1, 1, 1, 1, 1, 1, 1, 1, 1, 4, 4, 4, 4, 4, 4, 4, 4, 4, 4, 1, 1, 1, 1, 1, 1, 1, 1, 1, 1, 1, 1, 1, 1, 1, 1, 1, 1, 1, 1, 4, 4, 4, 4, 4, 4, 4, 4, 4, 4])
_uv = me_cylinder.uv_layers.new(name='UVMap')
_uv.uv.foreach_set('vector', [0.03125, 0.5, 0.03125, 0.9898, 0.0, 0.9898, 0.0, 0.5, 0.9375, 0.5, 0.9375, 0.9898, 0.9062, 0.9898, 0.9062, 0.5, 0.9062, 0.5, 0.9062, 0.9898, 0.875, 0.9898, 0.875, 0.5, 0.875, 0.5, 0.875, 0.9898, 0.8438, 0.9898, 0.8438, 0.5, 0.8438, 0.5, 0.8438, 0.9898, 0.8125, 0.9898, 0.8125, 0.5, 0.8125, 0.5, 0.8125, 0.9898, 0.7812, 0.9898, 0.7812, 0.5, 0.7812, 0.5, 0.7812, 0.9898, 0.75, 0.9898, 0.75, 0.5, 0.75, 0.5, 0.75, 0.9898, 0.7188, 0.9898, 0.7188, 0.5, 0.7188, 0.5, 0.7188, 0.9898, 0.6875, 0.9898, 0.6875, 0.5, 0.6875, 0.5, 0.6875, 0.9898, 0.6562, 0.9898, 0.6562, 0.5, 0.6562, 0.5, 0.6562, 0.9898, 0.625, 0.9898, 0.625, 0.5, 0.625, 0.5, 0.625, 0.9898, 0.5938, 0.9898, 0.5938, 0.5, 0.5938, 0.5, 0.5938, 0.9898, 0.5625, 0.9898, 0.5625, 0.5, 0.5625, 0.5, 0.5625, 0.9898, 0.5312, 0.9898, 0.5312, 0.5, 0.5312, 0.5, 0.5312, 0.9898, 0.5, 0.9898, 0.5, 0.5, 0.5, 0.5, 0.5, 0.9898, 0.4688, 0.9898, 0.4688, 0.5, 0.4688, 0.5, 0.4688, 0.9898, 0.4375, 0.9898, 0.4375, 0.5, 0.4375, 0.5, 0.4375, 0.9898, 0.4063, 0.9898, 0.4062, 0.5, 0.4062, 0.5, 0.4062, 0.9898, 0.375, 0.9898, 0.375, 0.5, 0.375, 0.5, 0.375, 0.9898, 0.3438, 0.9898, 0.3438, 0.5, 0.3438, 0.5, 0.3438, 0.9898, 0.3125, 0.9898, 0.3125, 0.5, 0.3125, 0.5, 0.3125, 0.9898, 0.2813, 0.9898, 0.2812, 0.5, 0.2812, 0.5, 0.2812, 0.9898, 0.25, 0.9898, 0.25, 0.5, 0.25, 0.5, 0.25, 0.9898, 0.2188, 0.9898, 0.2188, 0.5, 0.2188, 0.5, 0.2188, 0.9898, 0.1875, 0.9898, 0.1875, 0.5, 0.1875, 0.5, 0.1875, 0.9898, 0.1562, 0.9898, 0.1562, 0.5, 0.1562, 0.5, 0.1562, 0.9898, 0.125, 0.9898, 0.125, 0.5, 0.125, 0.5, 0.125, 0.9898, 0.09375, 0.9898, 0.09375, 0.5, 0.09375, 0.5, 0.09375, 0.9898, 0.0625, 0.9898, 0.0625, 0.5, 0.0625, 0.5, 0.0625, 0.9898, 0.03125, 0.9898, 0.03125, 0.5, 1.0, 0.5, 1.0, 0.9898, 0.9688, 0.9898, 0.9688, 0.5, 0.9688, 0.5, 0.9688, 0.9898, 0.9375, 0.9898, 0.9375, 0.5, 0.7188, 0.5, 0.6875, 0.5, 0.6875, 0.5, 0.7188, 0.5, 0.3225, 0.4374, 0.2938, 0.4461, 0.2694, 0.3475, 0.288, 0.3418, 0.971, 0.9959, 0.9977, 0.9959, 0.9964, 0.9986, 0.9724, 0.9986, 0.2453, 0.4509, 0.2154, 0.4479, 0.2306, 0.3475, 0.25, 0.3494, 0.2694, 0.3475, 0.25, 0.3494, 0.25, 0.2622, 0.2524, 0.262, 0.3577, 0.4196, 0.3312, 0.4338, 0.288, 0.3418, 0.3052, 0.3326, 0.9062, 0.9898, 0.9375, 0.9898, 0.9365, 0.9932, 0.9072, 0.9932, 0.9398, 0.9959, 0.9665, 0.9959, 0.9651, 0.9986, 0.9411, 0.9986, 0.288, 0.3418, 0.2694, 0.3475, 0.2524, 0.262, 0.2547, 0.2613, 0.3887, 0.3954, 0.3655, 0.4144, 0.3052, 0.3326, 0.3203, 0.3203, 0.875, 0.9898, 0.9062, 0.9898, 0.9053, 0.9932, 0.876, 0.9932, 0.9085, 0.9959, 0.9352, 0.9959, 0.9339, 0.9986, 0.9099, 0.9986, 0.3052, 0.3326, 0.288, 0.3418, 0.2547, 0.2613, 0.2568, 0.2602, 0.4144, 0.3655, 0.3954, 0.3887, 0.3203, 0.3203, 0.3326, 0.3052, 0.8438, 0.9898, 0.875, 0.9898, 0.874, 0.9932, 0.8447, 0.9932, 0.8773, 0.9959, 0.904, 0.9959, 0.9026, 0.9986, 0.8786, 0.9986, 0.3203, 0.3203, 0.3052, 0.3326, 0.2568, 0.2602, 0.2586, 0.2586, 0.4338, 0.3312, 0.4196, 0.3577, 0.3326, 0.3052, 0.3418, 0.288, 0.8125, 0.9898, 0.8438, 0.9898, 0.8428, 0.9932, 0.8135, 0.9932, 0.846, 0.9959, 0.8727, 0.9959, 0.8714, 0.9986, 0.8474, 0.9986, 0.3326, 0.3052, 0.3203, 0.3203, 0.2586, 0.2586, 0.2602, 0.2568, 0.4461, 0.2938, 0.4374, 0.3225, 0.3418, 0.288, 0.3475, 0.2694, 0.7812, 0.9898, 0.8125, 0.9898, 0.8115, 0.9932, 0.7822, 0.9932, 0.8148, 0.9959, 0.8415, 0.9959, 0.8401, 0.9986, 0.8161, 0.9986, 0.3418, 0.288, 0.3326, 0.3052, 0.2602, 0.2568, 0.2613, 0.2547, 0.4509, 0.2547, 0.4479, 0.2846, 0.3475, 0.2694, 0.3494, 0.25, 0.75, 0.9898, 0.7812, 0.9898, 0.7803, 0.9932, 0.751, 0.9932, 0.7835, 0.9959, 0.8102, 0.9959, 0.8089, 0.9986, 0.7849, 0.9986, 0.3475, 0.2694, 0.3418, 0.288, 0.2613, 0.2547, 0.262, 0.2524, 0.4479, 0.2154, 0.4509, 0.2453, 0.3494, 0.25, 0.3475, 0.2306, 0.7188, 0.9898, 0.75, 0.9898, 0.749, 0.9932, 0.7197, 0.9932, 0.7523, 0.9959, 0.779, 0.9959, 0.7776, 0.9986, 0.7536, 0.9986, 0.3494, 0.25, 0.3475, 0.2694, 0.262, 0.2524, 0.2622, 0.25, 0.4374, 0.1775, 0.4461, 0.2062, 0.3475, 0.2306, 0.3418, 0.212, 0.6875, 0.9898, 0.7188, 0.9898, 0.7178, 0.9932, 0.6885, 0.9932, 0.721, 0.9959, 0.7477, 0.9959, 0.7464, 0.9986, 0.7224, 0.9986, 0.3475, 0.2306, 0.3494, 0.25, 0.2622, 0.25, 0.262, 0.2476, 0.4196, 0.1423, 0.4338, 0.1688, 0.3418, 0.212, 0.3326, 0.1948, 0.6562, 0.9898, 0.6875, 0.9898, 0.6865, 0.9932, 0.6572, 0.9932, 0.6898, 0.9959, 0.7165, 0.9959, 0.7151, 0.9986, 0.6911, 0.9986, 0.3418, 0.212, 0.3475, 0.2306, 0.262, 0.2476, 0.2613, 0.2453, 0.3954, 0.1113, 0.4144, 0.1345, 0.3326, 0.1948, 0.3203, 0.1797, 0.625, 0.9898, 0.6562, 0.9898, 0.6553, 0.9932, 0.626, 0.9932, 0.6585, 0.9959, 0.6852, 0.9959, 0.6839, 0.9986, 0.6599, 0.9986, 0.3326, 0.1948, 0.3418, 0.212, 0.2613, 0.2453, 0.2602, 0.2432, 0.3655, 0.08561, 0.3887, 0.1046, 0.3203, 0.1797, 0.3052, 0.1674, 0.5938, 0.9898, 0.625, 0.9898, 0.624, 0.9932, 0.5947, 0.9932, 0.6273, 0.9959, 0.654, 0.9959, 0.6526, 0.9986, 0.6286, 0.9986, 0.3203, 0.1797, 0.3326, 0.1948, 0.2602, 0.2432, 0.2586, 0.2414, 0.3312, 0.06623, 0.3577, 0.08037, 0.3052, 0.1674, 0.288, 0.1582, 0.5625, 0.9898, 0.5938, 0.9898, 0.5928, 0.9932, 0.5635, 0.9932, 0.596, 0.9959, 0.6227, 0.9959, 0.6214, 0.9986, 0.5974, 0.9986, 0.3052, 0.1674, 0.3203, 0.1797, 0.2586, 0.2414, 0.2568, 0.2398, 0.2938, 0.05392, 0.3225, 0.06262, 0.288, 0.1582, 0.2694, 0.1525, 0.5312, 0.9898, 0.5625, 0.9898, 0.5615, 0.9932, 0.5322, 0.9932, 0.5648, 0.9959, 0.5915, 0.9959, 0.5901, 0.9986, 0.5661, 0.9986, 0.288, 0.1582, 0.3052, 0.1674, 0.2568, 0.2398, 0.2547, 0.2387, 0.2547, 0.04914, 0.2846, 0.05208, 0.2694, 0.1525, 0.25, 0.1506, 0.5, 0.9898, 0.5312, 0.9898, 0.5303, 0.9932, 0.501, 0.9932, 0.5335, 0.9959, 0.5602, 0.9959, 0.5589, 0.9986, 0.5349, 0.9986, 0.2694, 0.1525, 0.288, 0.1582, 0.2547, 0.2387, 0.2524, 0.238, 0.2154, 0.05208, 0.2453, 0.04914, 0.25, 0.1506, 0.2306, 0.1525, 0.4688, 0.9898, 0.5, 0.9898, 0.499, 0.9932, 0.4697, 0.9932, 0.5023, 0.9959, 0.529, 0.9959, 0.5276, 0.9986, 0.5036, 0.9986, 0.25, 0.1506, 0.2694, 0.1525, 0.2524, 0.238, 0.25, 0.2378, 0.1775, 0.06262, 0.2062, 0.05392, 0.2306, 0.1525, 0.212, 0.1582, 0.4375, 0.9898, 0.4688, 0.9898, 0.4678, 0.9932, 0.4385, 0.9932, 0.471, 0.9959, 0.4977, 0.9959, 0.4964, 0.9986, 0.4724, 0.9986, 0.2306, 0.1525, 0.25, 0.1506, 0.25, 0.2378, 0.2476, 0.238, 0.1423, 0.08037, 0.1688, 0.06623, 0.212, 0.1582, 0.1948, 0.1674, 0.4063, 0.9898, 0.4375, 0.9898, 0.4365, 0.9932, 0.4072, 0.9932, 0.4398, 0.9959, 0.4665, 0.9959, 0.4651, 0.9986, 0.4411, 0.9986, 0.212, 0.1582, 0.2306, 0.1525, 0.2476, 0.238, 0.2453, 0.2387, 0.1113, 0.1046, 0.1345, 0.08561, 0.1948, 0.1674, 0.1797, 0.1797, 0.375, 0.9898, 0.4062, 0.9898, 0.4053, 0.9932, 0.376, 0.9932, 0.4085, 0.9959, 0.4352, 0.9959, 0.4339, 0.9986, 0.4099, 0.9986, 0.1948, 0.1674, 0.212, 0.1582, 0.2453, 0.2387, 0.2432, 0.2398, 0.08561, 0.1345, 0.1046, 0.1113, 0.1797, 0.1797, 0.1674, 0.1948, 0.3438, 0.9898, 0.375, 0.9898, 0.374, 0.9932, 0.3447, 0.9932, 0.3773, 0.9959, 0.404, 0.9959, 0.4026, 0.9986, 0.3786, 0.9986, 0.1797, 0.1797, 0.1948, 0.1674, 0.2432, 0.2398, 0.2414, 0.2414, 0.06623, 0.1688, 0.08037, 0.1423, 0.1674, 0.1948, 0.1582, 0.212, 0.3125, 0.9898, 0.3438, 0.9898, 0.3428, 0.9932, 0.3135, 0.9932, 0.346, 0.9959, 0.3727, 0.9959, 0.3714, 0.9986, 0.3474, 0.9986, 0.1674, 0.1948, 0.1797, 0.1797, 0.2414, 0.2414, 0.2398, 0.2432, 0.05392, 0.2062, 0.06262, 0.1775, 0.1582, 0.212, 0.1525, 0.2306, 0.2813, 0.9898, 0.3125, 0.9898, 0.3115, 0.9932, 0.2822, 0.9932, 0.3148, 0.9959, 0.3415, 0.9959, 0.3401, 0.9986, 0.3161, 0.9986, 0.1582, 0.212, 0.1674, 0.1948, 0.2398, 0.2432, 0.2387, 0.2453, 0.04914, 0.2453, 0.05208, 0.2154, 0.1525, 0.2306, 0.1506, 0.25, 0.25, 0.9898, 0.2812, 0.9898, 0.2803, 0.9932, 0.251, 0.9932, 0.2835, 0.9959, 0.3102, 0.9959, 0.3089, 0.9986, 0.2849, 0.9986, 0.1525, 0.2306, 0.1582, 0.212, 0.2387, 0.2453, 0.238, 0.2476, 0.05208, 0.2846, 0.04914, 0.2547, 0.1506, 0.25, 0.1525, 0.2694, 0.2188, 0.9898, 0.25, 0.9898, 0.249, 0.9932, 0.2197, 0.9932, 0.2523, 0.9959, 0.279, 0.9959, 0.2776, 0.9986, 0.2536, 0.9986, 0.1506, 0.25, 0.1525, 0.2306, 0.238, 0.2476, 0.2378, 0.25, 0.06262, 0.3225, 0.05392, 0.2938, 0.1525, 0.2694, 0.1582, 0.288, 0.1875, 0.9898, 0.2188, 0.9898, 0.2178, 0.9932, 0.1885, 0.9932, 0.221, 0.9959, 0.2477, 0.9959, 0.2464, 0.9986, 0.2224, 0.9986, 0.1525, 0.2694, 0.1506, 0.25, 0.2378, 0.25, 0.238, 0.2524, 0.08037, 0.3577, 0.06623, 0.3312, 0.1582, 0.288, 0.1674, 0.3052, 0.1562, 0.9898, 0.1875, 0.9898, 0.1865, 0.9932, 0.1572, 0.9932, 0.1898, 0.9959, 0.2165, 0.9959, 0.2151, 0.9986, 0.1911, 0.9986, 0.1582, 0.288, 0.1525, 0.2694, 0.238, 0.2524, 0.2387, 0.2547, 0.1046, 0.3887, 0.08561, 0.3655, 0.1674, 0.3052, 0.1797, 0.3203, 0.125, 0.9898, 0.1562, 0.9898, 0.1553, 0.9932, 0.126, 0.9932, 0.1585, 0.9959, 0.1852, 0.9959, 0.1839, 0.9986, 0.1599, 0.9986, 0.1674, 0.3052, 0.1582, 0.288, 0.2387, 0.2547, 0.2398, 0.2568, 0.1345, 0.4144, 0.1113, 0.3954, 0.1797, 0.3203, 0.1948, 0.3326, 0.09375, 0.9898, 0.125, 0.9898, 0.124, 0.9932, 0.09474, 0.9932, 0.1273, 0.9959, 0.154, 0.9959, 0.1526, 0.9986, 0.1286, 0.9986, 0.1797, 0.3203, 0.1674, 0.3052, 0.2398, 0.2568, 0.2414, 0.2586, 0.1688, 0.4338, 0.1423, 0.4196, 0.1948, 0.3326, 0.212, 0.3418, 0.0625, 0.9898, 0.09375, 0.9898, 0.09276, 0.9932, 0.06349, 0.9932, 0.09602, 0.9959, 0.1227, 0.9959, 0.1214, 0.9986, 0.09739, 0.9986, 0.1948, 0.3326, 0.1797, 0.3203, 0.2414, 0.2586, 0.2432, 0.2602, 0.2062, 0.4461, 0.1775, 0.4374, 0.212, 0.3418, 0.2306, 0.3475, 0.03125, 0.9898, 0.0625, 0.9898, 0.06151, 0.9932, 0.03224, 0.9932, 0.06477, 0.9959, 0.09148, 0.9959, 0.09011, 0.9986, 0.06614, 0.9986, 0.212, 0.3418, 0.1948, 0.3326, 0.2432, 0.2602, 0.2453, 0.2613, 0.03352, 0.9959, 0.06023, 0.9959, 0.05886, 0.9986, 0.03489, 0.9986, 0.2306, 0.3475, 0.212, 0.3418, 0.2453, 0.2613, 0.2476, 0.262, 0.9688, 0.9898, 1.0, 0.9898, 0.999, 0.9932, 0.9697, 0.9932, 0.9375, 0.9898, 0.9688, 0.9898, 0.9678, 0.9932, 0.9385, 0.9932, 0.00227, 0.9959, 0.02898, 0.9959, 0.02761, 0.9986, 0.003641, 0.9986, 0.25, 0.3494, 0.2306, 0.3475, 0.2476, 0.262, 0.25, 0.2622, 0.2524, 0.262, 0.25, 0.2622, 0.2476, 0.262, 0.2453, 0.2613, 0.2432, 0.2602, 0.2414, 0.2586, 0.2398, 0.2568, 0.2387, 0.2547, 0.238, 0.2524, 0.2378, 0.25, 0.238, 0.2476, 0.2387, 0.2453, 0.2398, 0.2432, 0.2414, 0.2414, 0.2432, 0.2398, 0.2453, 0.2387, 0.2476, 0.238, 0.25, 0.2378, 0.2524, 0.238, 0.2547, 0.2387, 0.2568, 0.2398, 0.2586, 0.2414, 0.2602, 0.2432, 0.2613, 0.2453, 0.262, 0.2476, 0.2622, 0.25, 0.262, 0.2524, 0.2613, 0.2547, 0.2602, 0.2568, 0.2586, 0.2586, 0.2568, 0.2602, 0.2547, 0.2613, 0.9977, 0.9959, 0.971, 0.9959, 0.9702, 0.9937, 0.9986, 0.9937, 0.9986, 0.9937, 0.9702, 0.9937, 0.9697, 0.9932, 0.999, 0.9932, 0.9665, 0.9959, 0.9398, 0.9959, 0.9389, 0.9937, 0.9673, 0.9937, 0.9673, 0.9937, 0.9389, 0.9937, 0.9385, 0.9932, 0.9678, 0.9932, 0.9352, 0.9959, 0.9085, 0.9959, 0.9077, 0.9937, 0.9361, 0.9937, 0.9361, 0.9937, 0.9077, 0.9937, 0.9072, 0.9932, 0.9365, 0.9932, 0.904, 0.9959, 0.8773, 0.9959, 0.8764, 0.9937, 0.9048, 0.9937, 0.9048, 0.9937, 0.8764, 0.9937, 0.876, 0.9932, 0.9053, 0.9932, 0.8727, 0.9959, 0.846, 0.9959, 0.8452, 0.9937, 0.8736, 0.9937, 0.8736, 0.9937, 0.8452, 0.9937, 0.8447, 0.9932, 0.874, 0.9932, 0.8415, 0.9959, 0.8148, 0.9959, 0.8139, 0.9937, 0.8423, 0.9937, 0.8423, 0.9937, 0.8139, 0.9937, 0.8135, 0.9932, 0.8428, 0.9932, 0.8102, 0.9959, 0.7835, 0.9959, 0.7827, 0.9937, 0.8111, 0.9937, 0.8111, 0.9937, 0.7827, 0.9937, 0.7822, 0.9932, 0.8115, 0.9932, 0.779, 0.9959, 0.7523, 0.9959, 0.7514, 0.9937, 0.7798, 0.9937, 0.7798, 0.9937, 0.7514, 0.9937, 0.751, 0.9932, 0.7803, 0.9932, 0.7477, 0.9959, 0.721, 0.9959, 0.7202, 0.9937, 0.7486, 0.9937, 0.7486, 0.9937, 0.7202, 0.9937, 0.7197, 0.9932, 0.749, 0.9932, 0.7165, 0.9959, 0.6898, 0.9959, 0.6889, 0.9937, 0.7173, 0.9937, 0.7173, 0.9937, 0.6889, 0.9937, 0.6885, 0.9932, 0.7178, 0.9932, 0.6852, 0.9959, 0.6585, 0.9959, 0.6577, 0.9937, 0.6861, 0.9937, 0.6861, 0.9937, 0.6577, 0.9937, 0.6572, 0.9932, 0.6865, 0.9932, 0.654, 0.9959, 0.6273, 0.9959, 0.6264, 0.9937, 0.6548, 0.9937, 0.6548, 0.9937, 0.6264, 0.9937, 0.626, 0.9932, 0.6553, 0.9932, 0.6227, 0.9959, 0.596, 0.9959, 0.5952, 0.9937, 0.6236, 0.9937, 0.6236, 0.9937, 0.5952, 0.9937, 0.5947, 0.9932, 0.624, 0.9932, 0.5915, 0.9959, 0.5648, 0.9959, 0.5639, 0.9937, 0.5923, 0.9937, 0.5923, 0.9937, 0.5639, 0.9937, 0.5635, 0.9932, 0.5928, 0.9932, 0.5602, 0.9959, 0.5335, 0.9959, 0.5327, 0.9937, 0.5611, 0.9937, 0.5611, 0.9937, 0.5327, 0.9937, 0.5322, 0.9932, 0.5615, 0.9932, 0.529, 0.9959, 0.5023, 0.9959, 0.5014, 0.9937, 0.5298, 0.9937, 0.5298, 0.9937, 0.5014, 0.9937, 0.501, 0.9932, 0.5303, 0.9932, 0.4977, 0.9959, 0.471, 0.9959, 0.4702, 0.9937, 0.4986, 0.9937, 0.4986, 0.9937, 0.4702, 0.9937, 0.4697, 0.9932, 0.499, 0.9932, 0.4665, 0.9959, 0.4398, 0.9959, 0.4389, 0.9937, 0.4673, 0.9937, 0.4673, 0.9937, 0.4389, 0.9937, 0.4385, 0.9932, 0.4678, 0.9932, 0.4352, 0.9959, 0.4085, 0.9959, 0.4077, 0.9937, 0.4361, 0.9937, 0.4361, 0.9937, 0.4077, 0.9937, 0.4072, 0.9932, 0.4365, 0.9932, 0.404, 0.9959, 0.3773, 0.9959, 0.3764, 0.9937, 0.4048, 0.9937, 0.4048, 0.9937, 0.3764, 0.9937, 0.376, 0.9932, 0.4053, 0.9932, 0.3727, 0.9959, 0.346, 0.9959, 0.3452, 0.9937, 0.3736, 0.9937, 0.3736, 0.9937, 0.3452, 0.9937, 0.3447, 0.9932, 0.374, 0.9932, 0.3415, 0.9959, 0.3148, 0.9959, 0.3139, 0.9937, 0.3423, 0.9937, 0.3423, 0.9937, 0.3139, 0.9937, 0.3135, 0.9932, 0.3428, 0.9932, 0.3102, 0.9959, 0.2835, 0.9959, 0.2827, 0.9937, 0.3111, 0.9937, 0.3111, 0.9937, 0.2827, 0.9937, 0.2822, 0.9932, 0.3115, 0.9932, 0.279, 0.9959, 0.2523, 0.9959, 0.2514, 0.9937, 0.2798, 0.9937, 0.2798, 0.9937, 0.2514, 0.9937, 0.251, 0.9932, 0.2803, 0.9932, 0.2477, 0.9959, 0.221, 0.9959, 0.2202, 0.9937, 0.2486, 0.9937, 0.2486, 0.9937, 0.2202, 0.9937, 0.2197, 0.9932, 0.249, 0.9932, 0.2165, 0.9959, 0.1898, 0.9959, 0.1889, 0.9937, 0.2173, 0.9937, 0.2173, 0.9937, 0.1889, 0.9937, 0.1885, 0.9932, 0.2178, 0.9932, 0.1852, 0.9959, 0.1585, 0.9959, 0.1577, 0.9937, 0.1861, 0.9937, 0.1861, 0.9937, 0.1577, 0.9937, 0.1572, 0.9932, 0.1865, 0.9932, 0.154, 0.9959, 0.1273, 0.9959, 0.1264, 0.9937, 0.1548, 0.9937, 0.1548, 0.9937, 0.1264, 0.9937, 0.126, 0.9932, 0.1553, 0.9932, 0.1227, 0.9959, 0.09602, 0.9959, 0.09517, 0.9937, 0.1236, 0.9937, 0.1236, 0.9937, 0.09517, 0.9937, 0.09474, 0.9932, 0.124, 0.9932, 0.09148, 0.9959, 0.06477, 0.9959, 0.06392, 0.9937, 0.09233, 0.9937, 0.09233, 0.9937, 0.06392, 0.9937, 0.06349, 0.9932, 0.09276, 0.9932, 0.06023, 0.9959, 0.03352, 0.9959, 0.03267, 0.9937, 0.06108, 0.9937, 0.06108, 0.9937, 0.03267, 0.9937, 0.03224, 0.9932, 0.06151, 0.9932, 0.02898, 0.9959, 0.00227, 0.9959, 0.001423, 0.9937, 0.02983, 0.9937, 0.02983, 0.9937, 0.001423, 0.9937, 0.0009917, 0.9932, 0.03026, 0.9932, 0.0, 0.9898, 0.03125, 0.9898, 0.03026, 0.9932, 0.0009917, 0.9932, 0.2547, 0.4509, 0.2846, 0.4479, 0.2903, 0.486, 0.2565, 0.4894, 0.2938, 0.4461, 0.3225, 0.4374, 0.3356, 0.4736, 0.3031, 0.4835, 0.3312, 0.4338, 0.3577, 0.4196, 0.3776, 0.4526, 0.3476, 0.4686, 0.3655, 0.4144, 0.3887, 0.3954, 0.4147, 0.4239, 0.3884, 0.4454, 0.3954, 0.3887, 0.4144, 0.3655, 0.4454, 0.3884, 0.4239, 0.4147, 0.4196, 0.3577, 0.4338, 0.3312, 0.4686, 0.3476, 0.4526, 0.3776, 0.4374, 0.3225, 0.4461, 0.2938, 0.4835, 0.3031, 0.4736, 0.3356, 0.4479, 0.2846, 0.4509, 0.2547, 0.4894, 0.2565, 0.486, 0.2903, 0.4509, 0.2453, 0.4479, 0.2154, 0.486, 0.2097, 0.4894, 0.2435, 0.4461, 0.2062, 0.4374, 0.1775, 0.4736, 0.1644, 0.4835, 0.1969, 0.4338, 0.1688, 0.4196, 0.1423, 0.4526, 0.1224, 0.4686, 0.1524, 0.4144, 0.1345, 0.3954, 0.1113, 0.4239, 0.08535, 0.4454, 0.1116, 0.3887, 0.1046, 0.3655, 0.08561, 0.3884, 0.0546, 0.4147, 0.07615, 0.3577, 0.08037, 0.3312, 0.06623, 0.3476, 0.03135, 0.3776, 0.04736, 0.3225, 0.06262, 0.2938, 0.05392, 0.3031, 0.01651, 0.3356, 0.02637, 0.2846, 0.05208, 0.2547, 0.04914, 0.2565, 0.01064, 0.2903, 0.01397, 0.2453, 0.04914, 0.2154, 0.05208, 0.2097, 0.01397, 0.2435, 0.01064, 0.2062, 0.05392, 0.1775, 0.06262, 0.1644, 0.02637, 0.1969, 0.01651, 0.1688, 0.06623, 0.1423, 0.08037, 0.1224, 0.04736, 0.1524, 0.03135, 0.1345, 0.08561, 0.1113, 0.1046, 0.08535, 0.07615, 0.1116, 0.0546, 0.1046, 0.1113, 0.08561, 0.1345, 0.0546, 0.1116, 0.07615, 0.08535, 0.08037, 0.1423, 0.06623, 0.1688, 0.03135, 0.1524, 0.04736, 0.1224, 0.06262, 0.1775, 0.05392, 0.2062, 0.01651, 0.1969, 0.02637, 0.1644, 0.05208, 0.2154, 0.04914, 0.2453, 0.01064, 0.2435, 0.01397, 0.2097, 0.04914, 0.2547, 0.05208, 0.2846, 0.01397, 0.2903, 0.01064, 0.2565, 0.05392, 0.2938, 0.06262, 0.3225, 0.02637, 0.3356, 0.01651, 0.3031, 0.06623, 0.3312, 0.08037, 0.3577, 0.04736, 0.3776, 0.03135, 0.3476, 0.08561, 0.3655, 0.1046, 0.3887, 0.07615, 0.4147, 0.0546, 0.3884, 0.1113, 0.3954, 0.1345, 0.4144, 0.1116, 0.4454, 0.08535, 0.4239, 0.1423, 0.4196, 0.1688, 0.4338, 0.1524, 0.4686, 0.1224, 0.4526, 0.1775, 0.4374, 0.2062, 0.4461, 0.1969, 0.4835, 0.1644, 0.4736, 0.2154, 0.4479, 0.2453, 0.4509, 0.2435, 0.4894, 0.2097, 0.486, 0.2846, 0.4479, 0.2547, 0.4509, 0.25, 0.3494, 0.2694, 0.3475, 0.9688, 0.5, 0.9375, 0.5, 0.9375, 0.5, 0.9688, 0.5, 0.2812, 0.5, 0.25, 0.5, 0.25, 0.5, 0.2812, 0.5, 0.6875, 0.5, 0.6562, 0.5, 0.6562, 0.5, 0.6875, 0.5, 0.25, 0.5, 0.2188, 0.5, 0.2188, 0.5, 0.25, 0.5, 0.6562, 0.5, 0.625, 0.5, 0.625, 0.5, 0.6562, 0.5, 0.2188, 0.5, 0.1875, 0.5, 0.1875, 0.5, 0.2188, 0.5, 0.625, 0.5, 0.5938, 0.5, 0.5938, 0.5, 0.625, 0.5, 0.1875, 0.5, 0.1562, 0.5, 0.1562, 0.5, 0.1875, 0.5, 0.5938, 0.5, 0.5625, 0.5, 0.5625, 0.5, 0.5938, 0.5, 1.0, 0.5, 0.9688, 0.5, 0.9688, 0.5, 1.0, 0.5, 0.1562, 0.5, 0.125, 0.5, 0.125, 0.5, 0.1562, 0.5, 0.5625, 0.5, 0.5312, 0.5, 0.5312, 0.5, 0.5625, 0.5, 0.9688, 0.5, 0.9375, 0.5, 0.9375, 0.5, 0.9688, 0.5, 0.125, 0.5, 0.09375, 0.5, 0.09375, 0.5, 0.125, 0.5, 0.5312, 0.5, 0.5, 0.5, 0.5, 0.5, 0.5312, 0.5, 0.9375, 0.5, 0.9062, 0.5, 0.9062, 0.5, 0.9375, 0.5, 0.09375, 0.5, 0.0625, 0.5, 0.0625, 0.5, 0.09375, 0.5, 0.5, 0.5, 0.4688, 0.5, 0.4688, 0.5, 0.5, 0.5, 0.9062, 0.5, 0.875, 0.5, 0.875, 0.5, 0.9062, 0.5, 0.0625, 0.5, 0.03125, 0.5, 0.03125, 0.5, 0.0625, 0.5, 0.4688, 0.5, 0.4375, 0.5, 0.4375, 0.5, 0.4688, 0.5, 0.875, 0.5, 0.8438, 0.5, 0.8438, 0.5, 0.875, 0.5, 0.03125, 0.5, 0.0, 0.5, 0.0, 0.5, 0.03125, 0.5, 0.4375, 0.5, 0.4062, 0.5, 0.4062, 0.5, 0.4375, 0.5, 0.8438, 0.5, 0.8125, 0.5, 0.8125, 0.5, 0.8438, 0.5, 0.4062, 0.5, 0.375, 0.5, 0.375, 0.5, 0.4062, 0.5, 0.8125, 0.5, 0.7812, 0.5, 0.7812, 0.5, 0.8125, 0.5, 0.375, 0.5, 0.3438, 0.5, 0.3438, 0.5, 0.375, 0.5, 0.7812, 0.5, 0.75, 0.5, 0.75, 0.5, 0.7812, 0.5, 0.3438, 0.5, 0.3125, 0.5, 0.3125, 0.5, 0.3438, 0.5, 0.75, 0.5, 0.7188, 0.5, 0.7188, 0.5, 0.75, 0.5, 0.3125, 0.5, 0.2812, 0.5, 0.2812, 0.5, 0.3125, 0.5, 0.75, 0.49, 0.7968, 0.4854, 0.8418, 0.4717, 0.8833, 0.4496, 0.9197, 0.4197, 0.9496, 0.3833, 0.9717, 0.3418, 0.9854, 0.2968, 0.99, 0.25, 0.9854, 0.2032, 0.9717, 0.1582, 0.9496, 0.1167, 0.9197, 0.08029, 0.8833, 0.05045, 0.8418, 0.02827, 0.7968, 0.01461, 0.75, 0.01, 0.7032, 0.01461, 0.6582, 0.02827, 0.6167, 0.05045, 0.5803, 0.08029, 0.5504, 0.1167, 0.5283, 0.1582, 0.5146, 0.2032, 0.51, 0.25, 0.5146, 0.2968, 0.5283, 0.3418, 0.5504, 0.3833, 0.5803, 0.4197, 0.6167, 0.4496, 0.6582, 0.4717, 0.7032, 0.4854, 0.125, 0.5, 0.09375, 0.5, 0.09375, 0.5, 0.125, 0.5, 0.5312, 0.5, 0.5, 0.5, 0.5, 0.5, 0.5312, 0.5, 0.9375, 0.5, 0.9062, 0.5, 0.9062, 0.5, 0.9375, 0.5, 0.09375, 0.5, 0.0625, 0.5, 0.0625, 0.5, 0.09375, 0.5, 0.5, 0.5, 0.4688, 0.5, 0.4688, 0.5, 0.5, 0.5, 0.9062, 0.5, 0.875, 0.5, 0.875, 0.5, 0.9062, 0.5, 0.0625, 0.5, 0.03125, 0.5, 0.03125, 0.5, 0.0625, 0.5, 0.4688, 0.5, 0.4375, 0.5, 0.4375, 0.5, 0.4688, 0.5, 0.875, 0.5, 0.8438, 0.5, 0.8438, 0.5, 0.875, 0.5, 0.03125, 0.5, 0.0, 0.5, 0.0, 0.5, 0.03125, 0.5, 0.4375, 0.5, 0.4062, 0.5, 0.4062, 0.5, 0.4375, 0.5, 0.8438, 0.5, 0.8125, 0.5, 0.8125, 0.5, 0.8438, 0.5, 0.4062, 0.5, 0.375, 0.5, 0.375, 0.5, 0.4062, 0.5, 0.8125, 0.5, 0.7812, 0.5, 0.7812, 0.5, 0.8125, 0.5, 0.375, 0.5, 0.3438, 0.5, 0.3438, 0.5, 0.375, 0.5, 0.7812, 0.5, 0.75, 0.5, 0.75, 0.5, 0.7812, 0.5, 0.3438, 0.5, 0.3125, 0.5, 0.3125, 0.5, 0.3438, 0.5, 0.75, 0.5, 0.7188, 0.5, 0.7188, 0.5, 0.75, 0.5, 0.3125, 0.5, 0.2812, 0.5, 0.2812, 0.5, 0.3125, 0.5, 0.7188, 0.5, 0.6875, 0.5, 0.6875, 0.5, 0.7188, 0.5, 0.2812, 0.5, 0.25, 0.5, 0.25, 0.5, 0.2812, 0.5, 0.6875, 0.5, 0.6562, 0.5, 0.6562, 0.5, 0.6875, 0.5, 0.25, 0.5, 0.2188, 0.5, 0.2188, 0.5, 0.25, 0.5, 0.6562, 0.5, 0.625, 0.5, 0.625, 0.5, 0.6562, 0.5, 0.2188, 0.5, 0.1875, 0.5, 0.1875, 0.5, 0.2188, 0.5, 0.625, 0.5, 0.5938, 0.5, 0.5938, 0.5, 0.625, 0.5, 0.1875, 0.5, 0.1562, 0.5, 0.1562, 0.5, 0.1875, 0.5, 0.5938, 0.5, 0.5625, 0.5, 0.5625, 0.5, 0.5938, 0.5, 1.0, 0.5, 0.9688, 0.5, 0.9688, 0.5, 1.0, 0.5, 0.1562, 0.5, 0.125, 0.5, 0.125, 0.5, 0.1562, 0.5, 0.5625, 0.5, 0.5312, 0.5, 0.5312, 0.5, 0.5625, 0.5, 0.0, 0.0, 0.0, 0.0, 0.0, 0.0, 0.0, 0.0, 0.0, 0.0, 0.0, 0.0, 0.0, 0.0, 0.0, 0.0, 0.0, 0.0, 0.0, 0.0, 0.0, 0.0, 0.0, 0.0, 0.0, 0.0, 0.0, 0.0, 0.0, 0.0, 0.0, 0.0, 0.0, 0.0, 0.0, 0.0, 0.0, 0.0, 0.0, 0.0, 0.0, 0.0, 0.0, 0.0, 0.0, 0.0, 0.0, 0.0, 0.0, 0.0, 0.0, 0.0, 0.0, 0.0, 0.0, 0.0, 0.0, 0.0, 0.0, 0.0, 0.0, 0.0, 0.0, 0.0, 0.5, 0.0, 0.625, 0.0, 0.625, 0.25, 0.5, 0.25, 0.5, 0.25, 0.625, 0.25, 0.625, 0.5, 0.5, 0.5, 0.5, 0.5, 0.625, 0.5, 0.625, 0.75, 0.5, 0.75, 0.5, 0.75, 0.625, 0.75, 0.625, 1.0, 0.5, 1.0, 0.125, 0.5, 0.375, 0.5, 0.375, 0.75, 0.125, 0.75, 0.625, 0.5, 0.875, 0.5, 0.875, 0.75, 0.625, 0.75, 0.375, 0.75, 0.5, 0.75, 0.5, 1.0, 0.375, 1.0, 0.375, 0.5, 0.5, 0.5, 0.5, 0.75, 0.375, 0.75, 0.375, 0.25, 0.5, 0.25, 0.5, 0.5, 0.375, 0.5, 0.375, 0.0, 0.5, 0.0, 0.5, 0.25, 0.375, 0.25, 0.5, 0.0, 0.625, 0.0, 0.625, 0.25, 0.5, 0.25, 0.5, 0.25, 0.625, 0.25, 0.625, 0.5, 0.5, 0.5, 0.5, 0.5, 0.625, 0.5, 0.625, 0.75, 0.5, 0.75, 0.5, 0.75, 0.625, 0.75, 0.625, 1.0, 0.5, 1.0, 0.125, 0.5, 0.375, 0.5, 0.375, 0.75, 0.125, 0.75, 0.625, 0.5, 0.875, 0.5, 0.875, 0.75, 0.625, 0.75, 0.375, 0.75, 0.5, 0.75, 0.5, 1.0, 0.375, 1.0, 0.375, 0.5, 0.5, 0.5, 0.5, 0.75, 0.375, 0.75, 0.375, 0.25, 0.5, 0.25, 0.5, 0.5, 0.375, 0.5, 0.375, 0.0, 0.5, 0.0, 0.5, 0.25, 0.375, 0.25, 0.375, 0.8125, 0.625, 0.8125, 0.625, 0.9375, 0.375, 0.9375, 0.375, 0.25, 0.625, 0.25, 0.625, 0.5, 0.375, 0.5, 0.625, 0.8125, 0.375, 0.8125, 0.375, 0.7742, 0.625, 0.7742, 0.375, 0.7417, 0.625, 0.7417, 0.625, 0.7742, 0.375, 0.7742, 0.625, 0.5, 0.875, 0.5, 0.875, 0.7034, 0.8609, 0.7276, 0.8426, 0.7417, 0.8125, 0.75, 0.6875, 0.75, 0.6574, 0.7417, 0.6391, 0.7276, 0.625, 0.7034, 0.375, 0.0, 0.625, 0.0, 0.625, 0.008265, 0.375, 0.008265, 0.125, 0.5, 0.375, 0.5, 0.375, 0.7034, 0.3609, 0.7276, 0.3426, 0.7417, 0.3125, 0.75, 0.1875, 0.75, 0.1574, 0.7417, 0.1391, 0.7276, 0.125, 0.7034, 0.375, 0.5, 0.625, 0.5, 0.625, 0.7034, 0.375, 0.7034, 0.375, 0.04658, 0.625, 0.04658, 0.625, 0.25, 0.375, 0.25, 0.625, 0.04658, 0.375, 0.04658, 0.375, 0.02238, 0.625, 0.02238, 0.375, 0.7034, 0.625, 0.7034, 0.625, 0.7417, 0.375, 0.7417, 0.625, 0.02238, 0.375, 0.02238, 0.375, 0.008265, 0.625, 0.008265, 0.0, 0.0, 0.0, 0.0, 0.0, 0.0, 0.0, 0.0, 0.0, 0.0, 0.0, 0.0, 0.0, 0.0, 0.0, 0.0, 0.0, 0.0, 0.0, 0.0, 0.0, 0.0, 0.0, 0.0, 0.0, 0.0, 0.0, 0.0, 0.0, 0.0, 0.0, 0.0, 0.0, 0.0, 0.0, 0.0, 0.0, 0.0, 0.0, 0.0, 0.0, 0.0, 0.0, 0.0, 0.0, 0.0, 0.0, 0.0, 0.0, 0.0, 0.0, 0.0, 0.0, 0.0, 0.0, 0.0, 0.375, 0.125, 0.625, 0.125, 0.625, 0.25, 0.375, 0.25, 0.375, 0.25, 0.625, 0.25, 0.625, 0.5, 0.375, 0.5, 0.375, 0.625, 0.625, 0.625, 0.625, 0.75, 0.375, 0.75, 0.375, 0.75, 0.625, 0.75, 0.625, 1.0, 0.375, 1.0, 0.125, 0.625, 0.375, 0.625, 0.375, 0.75, 0.125, 0.75, 0.625, 0.625, 0.875, 0.625, 0.875, 0.75, 0.625, 0.75, 0.625, 0.5, 0.875, 0.5, 0.875, 0.625, 0.625, 0.625, 0.125, 0.5, 0.375, 0.5, 0.375, 0.625, 0.125, 0.625, 0.375, 0.5, 0.625, 0.5, 0.625, 0.625, 0.375, 0.625, 0.375, 0.0, 0.625, 0.0, 0.625, 0.125, 0.375, 0.125, 0.375, 0.8125, 0.625, 0.8125, 0.625, 0.9375, 0.375, 0.9375, 0.375, 0.25, 0.625, 0.25, 0.625, 0.5, 0.375, 0.5, 0.625, 0.8125, 0.375, 0.8125, 0.375, 0.7742, 0.625, 0.7742, 0.375, 0.7417, 0.625, 0.7417, 0.625, 0.7742, 0.375, 0.7742, 0.625, 0.5, 0.875, 0.5, 0.875, 0.7034, 0.8609, 0.7276, 0.8426, 0.7417, 0.8125, 0.75, 0.6875, 0.75, 0.6574, 0.7417, 0.6391, 0.7276, 0.625, 0.7034, 0.375, 0.0, 0.625, 0.0, 0.625, 0.008265, 0.375, 0.008265, 0.125, 0.5, 0.375, 0.5, 0.375, 0.7034, 0.3609, 0.7276, 0.3426, 0.7417, 0.3125, 0.75, 0.1875, 0.75, 0.1574, 0.7417, 0.1391, 0.7276, 0.125, 0.7034, 0.375, 0.5, 0.625, 0.5, 0.625, 0.7034, 0.375, 0.7034, 0.375, 0.04658, 0.625, 0.04658, 0.625, 0.25, 0.375, 0.25, 0.625, 0.04658, 0.375, 0.04658, 0.375, 0.02238, 0.625, 0.02238, 0.375, 0.7034, 0.625, 0.7034, 0.625, 0.7417, 0.375, 0.7417, 0.625, 0.02238, 0.375, 0.02238, 0.375, 0.008265, 0.625, 0.008265, 0.0, 0.0, 0.0, 0.0, 0.0, 0.0, 0.0, 0.0, 0.0, 0.0, 0.0, 0.0, 0.0, 0.0, 0.0, 0.0, 0.0, 0.0, 0.0, 0.0, 0.0, 0.0, 0.0, 0.0, 0.0, 0.0, 0.0, 0.0, 0.0, 0.0, 0.0, 0.0, 0.0, 0.0, 0.0, 0.0, 0.0, 0.0, 0.0, 0.0, 0.0, 0.0, 0.0, 0.0, 0.0, 0.0, 0.0, 0.0, 0.0, 0.0, 0.0, 0.0, 0.0, 0.0, 0.0, 0.0, 0.375, 0.125, 0.625, 0.125, 0.625, 0.25, 0.375, 0.25, 0.375, 0.25, 0.625, 0.25, 0.625, 0.5, 0.375, 0.5, 0.375, 0.625, 0.625, 0.625, 0.625, 0.75, 0.375, 0.75, 0.375, 0.75, 0.625, 0.75, 0.625, 1.0, 0.375, 1.0, 0.125, 0.625, 0.375, 0.625, 0.375, 0.75, 0.125, 0.75, 0.625, 0.625, 0.875, 0.625, 0.875, 0.75, 0.625, 0.75, 0.625, 0.5, 0.875, 0.5, 0.875, 0.625, 0.625, 0.625, 0.125, 0.5, 0.375, 0.5, 0.375, 0.625, 0.125, 0.625, 0.375, 0.5, 0.625, 0.5, 0.625, 0.625, 0.375, 0.625, 0.375, 0.0, 0.625, 0.0, 0.625, 0.125, 0.375, 0.125, 0.375, 0.8125, 0.625, 0.8125, 0.625, 0.9375, 0.375, 0.9375, 0.375, 0.25, 0.625, 0.25, 0.625, 0.5, 0.375, 0.5, 0.625, 0.8125, 0.375, 0.8125, 0.375, 0.7742, 0.625, 0.7742, 0.375, 0.7417, 0.625, 0.7417, 0.625, 0.7742, 0.375, 0.7742, 0.625, 0.5, 0.875, 0.5, 0.875, 0.7034, 0.8609, 0.7276, 0.8426, 0.7417, 0.8125, 0.75, 0.6875, 0.75, 0.6574, 0.7417, 0.6391, 0.7276, 0.625, 0.7034, 0.375, 0.0, 0.625, 0.0, 0.625, 0.008265, 0.375, 0.008265, 0.125, 0.5, 0.375, 0.5, 0.375, 0.7034, 0.3609, 0.7276, 0.3426, 0.7417, 0.3125, 0.75, 0.1875, 0.75, 0.1574, 0.7417, 0.1391, 0.7276, 0.125, 0.7034, 0.375, 0.5, 0.625, 0.5, 0.625, 0.7034, 0.375, 0.7034, 0.375, 0.04658, 0.625, 0.04658, 0.625, 0.25, 0.375, 0.25, 0.625, 0.04658, 0.375, 0.04658, 0.375, 0.02238, 0.625, 0.02238, 0.375, 0.7034, 0.625, 0.7034, 0.625, 0.7417, 0.375, 0.7417, 0.625, 0.02238, 0.375, 0.02238, 0.375, 0.008265, 0.625, 0.008265, 0.0, 0.0, 0.0, 0.0, 0.0, 0.0, 0.0, 0.0, 0.0, 0.0, 0.0, 0.0, 0.0, 0.0, 0.0, 0.0, 0.0, 0.0, 0.0, 0.0, 0.0, 0.0, 0.0, 0.0, 0.0, 0.0, 0.0, 0.0, 0.0, 0.0, 0.0, 0.0, 0.0, 0.0, 0.0, 0.0, 0.0, 0.0, 0.0, 0.0, 0.0, 0.0, 0.0, 0.0, 0.0, 0.0, 0.0, 0.0, 0.0, 0.0, 0.0, 0.0, 0.0, 0.0, 0.0, 0.0, 0.375, 0.125, 0.625, 0.125, 0.625, 0.25, 0.375, 0.25, 0.375, 0.25, 0.625, 0.25, 0.625, 0.5, 0.375, 0.5, 0.375, 0.625, 0.625, 0.625, 0.625, 0.75, 0.375, 0.75, 0.375, 0.75, 0.625, 0.75, 0.625, 1.0, 0.375, 1.0, 0.125, 0.625, 0.375, 0.625, 0.375, 0.75, 0.125, 0.75, 0.625, 0.625, 0.875, 0.625, 0.875, 0.75, 0.625, 0.75, 0.625, 0.5, 0.875, 0.5, 0.875, 0.625, 0.625, 0.625, 0.125, 0.5, 0.375, 0.5, 0.375, 0.625, 0.125, 0.625, 0.375, 0.5, 0.625, 0.5, 0.625, 0.625, 0.375, 0.625, 0.375, 0.0, 0.625, 0.0, 0.625, 0.125, 0.375, 0.125, 0.375, 0.8125, 0.625, 0.8125, 0.625, 0.9375, 0.375, 0.9375, 0.375, 0.25, 0.625, 0.25, 0.625, 0.5, 0.375, 0.5, 0.625, 0.8125, 0.375, 0.8125, 0.375, 0.7742, 0.625, 0.7742, 0.375, 0.7417, 0.625, 0.7417, 0.625, 0.7742, 0.375, 0.7742, 0.625, 0.5, 0.875, 0.5, 0.875, 0.7034, 0.8609, 0.7276, 0.8426, 0.7417, 0.8125, 0.75, 0.6875, 0.75, 0.6574, 0.7417, 0.6391, 0.7276, 0.625, 0.7034, 0.375, 0.0, 0.625, 0.0, 0.625, 0.008265, 0.375, 0.008265, 0.125, 0.5, 0.375, 0.5, 0.375, 0.7034, 0.3609, 0.7276, 0.3426, 0.7417, 0.3125, 0.75, 0.1875, 0.75, 0.1574, 0.7417, 0.1391, 0.7276, 0.125, 0.7034, 0.375, 0.5, 0.625, 0.5, 0.625, 0.7034, 0.375, 0.7034, 0.375, 0.04658, 0.625, 0.04658, 0.625, 0.25, 0.375, 0.25, 0.625, 0.04658, 0.375, 0.04658, 0.375, 0.02238, 0.625, 0.02238, 0.375, 0.7034, 0.625, 0.7034, 0.625, 0.7417, 0.375, 0.7417, 0.625, 0.02238, 0.375, 0.02238, 0.375, 0.008265, 0.625, 0.008265, 0.0, 0.0, 0.0, 0.0, 0.0, 0.0, 0.0, 0.0, 0.0, 0.0, 0.0, 0.0, 0.0, 0.0, 0.0, 0.0, 0.0, 0.0, 0.0, 0.0, 0.0, 0.0, 0.0, 0.0, 0.0, 0.0, 0.0, 0.0, 0.0, 0.0, 0.0, 0.0, 0.0, 0.0, 0.0, 0.0, 0.0, 0.0, 0.0, 0.0, 0.0, 0.0, 0.0, 0.0, 0.0, 0.0, 0.0, 0.0, 0.0, 0.0, 0.0, 0.0, 0.0, 0.0, 0.0, 0.0, 0.375, 0.125, 0.625, 0.125, 0.625, 0.25, 0.375, 0.25, 0.375, 0.25, 0.625, 0.25, 0.625, 0.5, 0.375, 0.5, 0.375, 0.625, 0.625, 0.625, 0.625, 0.75, 0.375, 0.75, 0.375, 0.75, 0.625, 0.75, 0.625, 1.0, 0.375, 1.0, 0.125, 0.625, 0.375, 0.625, 0.375, 0.75, 0.125, 0.75, 0.625, 0.625, 0.875, 0.625, 0.875, 0.75, 0.625, 0.75, 0.625, 0.5, 0.875, 0.5, 0.875, 0.625, 0.625, 0.625, 0.125, 0.5, 0.375, 0.5, 0.375, 0.625, 0.125, 0.625, 0.375, 0.5, 0.625, 0.5, 0.625, 0.625, 0.375, 0.625, 0.375, 0.0, 0.625, 0.0, 0.625, 0.125, 0.375, 0.125])
me_cylinder.materials.append(mat_seeker)
me_cylinder.materials.append(mat_material_002)
me_cylinder.materials.append(mat_rear)
me_cylinder.materials.append(mat_rr)
me_cylinder.materials.append(mat_infin)
me_cylinder.update()

# ---- objects
ob_light = bpy.data.objects.new('Light', light_light)
ob_cylinder = bpy.data.objects.new('Cylinder', me_cylinder)

# ---- transforms, parenting, visibility, modifiers, constraints
ob_light.location = (4.076, 1.005, 5.904)
ob_light.rotation_euler = (0.6503, 0.05522, 1.866)
ob_light.lock_rotations_4d = False
ob_light.empty_display_type = 'ARROWS'
ob_light.color = (0.0, 0.0, 0.0, 0.0)
ob_light.lineart.crease_threshold = 0.0
ob_cylinder.location = (0.0, 0.0, 0.0)
ob_cylinder.rotation_euler = (1.571, 0.0, 0.0)
_m = ob_cylinder.modifiers.new('Auto Smooth', 'NODES')
_m.node_group = ng_auto_smooth
_gi = [s.identifier for s in ng_auto_smooth.interface.items_tree if s.item_type == 'SOCKET' and s.in_out == 'INPUT']
_m[_gi[1]] = 0.5236  # Angle

# ---- collection membership
col_collection.objects.link(ob_light)
col_collection.objects.link(ob_cylinder)

# ---- scene / render settings (as saved in the file)
scene.frame_start = 1; scene.frame_end = 250; scene.frame_set(1)
scene.render.engine = 'BLENDER_EEVEE_NEXT'
scene.cycles.sampling_pattern = 'TABULATED_SOBOL'
scene.view_settings.view_transform = 'Filmic'
bpy.context.view_layer.update()

# ---- added for rendering (the .blend has no active camera): camera
cam_auto = bpy.data.cameras.new('AutoCamera')
cam_auto.lens = 50.0
cam_auto.sensor_width = 36.0
cam_auto.clip_end = 1000.0
ob_auto_camera = bpy.data.objects.new('AutoCamera', cam_auto)
scene.collection.objects.link(ob_auto_camera)
ob_auto_camera.location = (2.78087, -3.33471, 2.2247)
ob_auto_camera.rotation_euler = (1.09748, -7.21219e-08, 0.694738)
scene.camera = ob_auto_camera
bpy.context.view_layer.update()
